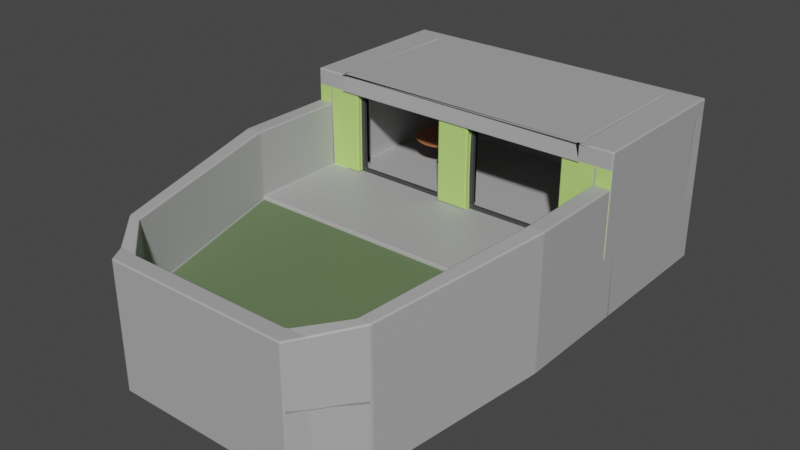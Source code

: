 # Source: living_room.blend  (saved by Blender 3.4.6; exported with 4.5.12 LTS)
import bpy
from mathutils import Matrix  # noqa: F401  (used for matrix-valued properties, if any)

bpy.ops.wm.read_factory_settings(use_empty=True)
scene = bpy.context.scene
scene.name = 'Scene'

# ---- collections
col_collection = bpy.data.collections.new('Collection'); scene.collection.children.link(col_collection)

# ---- materials (node trees are filled in below, after node groups)
mat_wall = bpy.data.materials.new('wall')
mat_wall.alpha_threshold = 0.0
mat_wall.use_transparent_shadow = False
mat_wall.roughness = 0.5
mat_wall.line_color = (0.0, 0.0, 0.0, 1.0)
mat_floor = bpy.data.materials.new('floor')
mat_floor.use_transparent_shadow = False
mat_ceiling = bpy.data.materials.new('ceiling')
mat_ceiling.use_transparent_shadow = False
mat_wood = bpy.data.materials.new('wood')
mat_wood.use_transparent_shadow = False
mat_window_frame = bpy.data.materials.new('window_frame')
mat_window_frame.use_transparent_shadow = False
mat_exterior_wall = bpy.data.materials.new('exterior_wall')
mat_exterior_wall.use_transparent_shadow = False
mat_grass = bpy.data.materials.new('grass')
mat_grass.use_transparent_shadow = False
mat_top = bpy.data.materials.new('top')
mat_top.use_transparent_shadow = False
mat_pole = bpy.data.materials.new('pole')
mat_pole.use_transparent_shadow = False

# ---- material node trees
mat_wall.use_nodes = True; mat_wall.node_tree.nodes.clear()
_N = mat_wall.node_tree.nodes; _L = mat_wall.node_tree.links
n0 = _N.new('ShaderNodeOutputMaterial'); n0.name = 'Material Output'; n0.location = (300, 300)
n1 = _N.new('ShaderNodeBsdfPrincipled'); n1.name = 'Principled BSDF'; n1.location = (10, 300)
n1.distribution = 'GGX'
n1.subsurface_method = 'RANDOM_WALK_SKIN'
n1.inputs[0].default_value = (0.42, 0.42, 0.42, 1.0)
n1.inputs[3].default_value = 1.45
n1.inputs[27].default_value = (0.0, 0.0, 0.0, 1.0)
n1.inputs[28].default_value = 1.0
_L.new(n1.outputs[0], n0.inputs[0])
n0.is_active_output = True
mat_floor.use_nodes = True; mat_floor.node_tree.nodes.clear()
_N = mat_floor.node_tree.nodes; _L = mat_floor.node_tree.links
n0 = _N.new('ShaderNodeBsdfPrincipled'); n0.name = 'Principled BSDF'; n0.location = (10, 300)
n0.distribution = 'GGX'
n0.subsurface_method = 'RANDOM_WALK_SKIN'
n0.inputs[0].default_value = (0.09463, 0.09463, 0.09463, 1.0)
n0.inputs[3].default_value = 1.45
n0.inputs[27].default_value = (0.0, 0.0, 0.0, 1.0)
n0.inputs[28].default_value = 1.0
n1 = _N.new('ShaderNodeOutputMaterial'); n1.name = 'Material Output'; n1.location = (300, 300)
_L.new(n0.outputs[0], n1.inputs[0])
n1.is_active_output = True
mat_ceiling.use_nodes = True; mat_ceiling.node_tree.nodes.clear()
_N = mat_ceiling.node_tree.nodes; _L = mat_ceiling.node_tree.links
n0 = _N.new('ShaderNodeBsdfPrincipled'); n0.name = 'Principled BSDF'; n0.location = (10, 300)
n0.distribution = 'GGX'
n0.subsurface_method = 'RANDOM_WALK_SKIN'
n0.inputs[0].default_value = (0.5071, 0.5071, 0.5071, 1.0)
n0.inputs[3].default_value = 1.45
n0.inputs[27].default_value = (0.0, 0.0, 0.0, 1.0)
n0.inputs[28].default_value = 1.0
n1 = _N.new('ShaderNodeOutputMaterial'); n1.name = 'Material Output'; n1.location = (300, 300)
_L.new(n0.outputs[0], n1.inputs[0])
n1.is_active_output = True
mat_wood.use_nodes = True; mat_wood.node_tree.nodes.clear()
_N = mat_wood.node_tree.nodes; _L = mat_wood.node_tree.links
n0 = _N.new('ShaderNodeBsdfPrincipled'); n0.name = 'Principled BSDF'; n0.location = (10, 300)
n0.distribution = 'GGX'
n0.subsurface_method = 'RANDOM_WALK_SKIN'
n0.inputs[0].default_value = (0.4214, 0.1905, 0.09041, 1.0)
n0.inputs[3].default_value = 1.45
n0.inputs[27].default_value = (0.0, 0.0, 0.0, 1.0)
n0.inputs[28].default_value = 1.0
n1 = _N.new('ShaderNodeOutputMaterial'); n1.name = 'Material Output'; n1.location = (300, 300)
_L.new(n0.outputs[0], n1.inputs[0])
n1.is_active_output = True
mat_window_frame.use_nodes = True; mat_window_frame.node_tree.nodes.clear()
_N = mat_window_frame.node_tree.nodes; _L = mat_window_frame.node_tree.links
n0 = _N.new('ShaderNodeBsdfPrincipled'); n0.name = 'Principled BSDF'; n0.location = (10, 300)
n0.distribution = 'GGX'
n0.subsurface_method = 'RANDOM_WALK_SKIN'
n0.inputs[0].default_value = (0.04955, 0.04955, 0.04955, 1.0)
n0.inputs[3].default_value = 1.45
n0.inputs[27].default_value = (0.0, 0.0, 0.0, 1.0)
n0.inputs[28].default_value = 1.0
n1 = _N.new('ShaderNodeOutputMaterial'); n1.name = 'Material Output'; n1.location = (300, 300)
_L.new(n0.outputs[0], n1.inputs[0])
n1.is_active_output = True
mat_exterior_wall.use_nodes = True; mat_exterior_wall.node_tree.nodes.clear()
_N = mat_exterior_wall.node_tree.nodes; _L = mat_exterior_wall.node_tree.links
n0 = _N.new('ShaderNodeBsdfPrincipled'); n0.name = 'Principled BSDF'; n0.location = (10, 300)
n0.distribution = 'GGX'
n0.subsurface_method = 'RANDOM_WALK_SKIN'
n0.inputs[0].default_value = (0.5067, 0.8, 0.1965, 1.0)
n0.inputs[3].default_value = 1.45
n0.inputs[27].default_value = (0.0, 0.0, 0.0, 1.0)
n0.inputs[28].default_value = 1.0
n1 = _N.new('ShaderNodeOutputMaterial'); n1.name = 'Material Output'; n1.location = (300, 300)
_L.new(n0.outputs[0], n1.inputs[0])
n1.is_active_output = True
mat_grass.use_nodes = True; mat_grass.node_tree.nodes.clear()
_N = mat_grass.node_tree.nodes; _L = mat_grass.node_tree.links
n0 = _N.new('ShaderNodeBsdfPrincipled'); n0.name = 'Principled BSDF'; n0.location = (10, 300)
n0.distribution = 'GGX'
n0.subsurface_method = 'RANDOM_WALK_SKIN'
n0.inputs[0].default_value = (0.1256, 0.1857, 0.08531, 1.0)
n0.inputs[3].default_value = 1.45
n0.inputs[27].default_value = (0.0, 0.0, 0.0, 1.0)
n0.inputs[28].default_value = 1.0
n1 = _N.new('ShaderNodeOutputMaterial'); n1.name = 'Material Output'; n1.location = (300, 300)
_L.new(n0.outputs[0], n1.inputs[0])
n1.is_active_output = True
mat_top.use_nodes = True; mat_top.node_tree.nodes.clear()
_N = mat_top.node_tree.nodes; _L = mat_top.node_tree.links
n0 = _N.new('ShaderNodeBsdfPrincipled'); n0.name = 'Principled BSDF'; n0.location = (10, 300)
n0.distribution = 'GGX'
n0.subsurface_method = 'RANDOM_WALK_SKIN'
n0.inputs[0].default_value = (0.3714, 0.1365, 0.06214, 1.0)
n0.inputs[3].default_value = 1.45
n0.inputs[27].default_value = (0.0, 0.0, 0.0, 1.0)
n0.inputs[28].default_value = 1.0
n1 = _N.new('ShaderNodeOutputMaterial'); n1.name = 'Material Output'; n1.location = (300, 300)
_L.new(n0.outputs[0], n1.inputs[0])
n1.is_active_output = True
mat_pole.use_nodes = True; mat_pole.node_tree.nodes.clear()
_N = mat_pole.node_tree.nodes; _L = mat_pole.node_tree.links
n0 = _N.new('ShaderNodeBsdfPrincipled'); n0.name = 'Principled BSDF'; n0.location = (10, 300)
n0.distribution = 'GGX'
n0.subsurface_method = 'RANDOM_WALK_SKIN'
n0.inputs[0].default_value = (0.02038, 0.02038, 0.02038, 1.0)
n0.inputs[3].default_value = 1.45
n0.inputs[27].default_value = (0.0, 0.0, 0.0, 1.0)
n0.inputs[28].default_value = 1.0
n1 = _N.new('ShaderNodeOutputMaterial'); n1.name = 'Material Output'; n1.location = (300, 300)
_L.new(n0.outputs[0], n1.inputs[0])
n1.is_active_output = True

# ---- world
world_world = bpy.data.worlds.new('World'); scene.world = world_world
world_world.use_nodes = True; world_world.node_tree.nodes.clear()
_N = world_world.node_tree.nodes; _L = world_world.node_tree.links
n0 = _N.new('ShaderNodeOutputWorld'); n0.name = 'World Output'; n0.location = (300, 300)
n1 = _N.new('ShaderNodeBackground'); n1.name = 'Background'; n1.location = (10, 300)
n1.inputs[0].default_value = (0.05088, 0.05088, 0.05088, 1.0)
_L.new(n1.outputs[0], n0.inputs[0])
n0.is_active_output = True
world_world.color = (0.05088, 0.05088, 0.05088)
world_world.use_sun_shadow = False
world_world.sun_shadow_jitter_overblur = 0.0

# ---- meshes
me_cube = bpy.data.meshes.new('Cube')
me_cube.from_pydata([(4.0, 2.0, 1.0), (4.0, 2.0, -1.0), (4.0, -2.0, -1.0), (-4.0, 2.0, -1.0), (-4.0, -2.0, -1.0), (4.0, 2.5, -1.0), (-4.0, 2.5, -1.0), (4.0, 2.5, 1.0), (-4.0, 2.5, 1.0), (-4.5, 2.0, -1.0), (-4.5, -2.0, -1.0), (-4.5, 2.5, -1.0), (-4.0, -2.5, -1.0), (4.0, -2.5, -1.0), (-4.5, -2.5, -1.0), (4.5, 2.0, 1.0), (4.5, 2.0, -1.0), (4.5, -2.0, -1.0), (4.5, 2.5, 1.0), (4.5, 2.5, -1.0), (4.5, -2.5, -1.0), (4.5, -2.0, 1.0), (-4.0, -2.0, 1.0), (-4.0, 2.0, 1.0), (-4.5, 2.0, 1.0), (4.0, -2.0, 1.0), (4.0, -2.5, 1.0), (4.5, -2.5, 1.0), (-4.5, -2.0, 1.0), (-4.5, 2.5, 1.0), (-4.5, -2.5, 1.0), (-4.0, -2.5, 1.0), (4.0, -2.0, 3.5), (4.5, -2.5, 3.5), (4.0, 2.0, 3.5), (-4.0, -2.0, 3.5), (-4.0, 2.0, 3.5), (-4.0, 2.5, 3.5), (4.0, 2.5, 3.5), (-4.5, 2.5, 3.5), (-4.5, -2.5, 3.5), (-4.0, -2.5, 3.5), (4.5, 2.5, 3.5), (4.5, -2.0, 4.0), (4.0, -2.0, 4.0), (4.0, -2.5, 4.0), (4.5, -2.5, 4.0), (4.0, 2.0, 4.0), (-4.0, -2.0, 4.0), (-4.0, 2.0, 4.0), (-4.0, 2.5, 4.0), (4.0, 2.5, 4.0), (-4.5, -2.0, 4.0), (-4.5, 2.0, 4.0), (-4.5, 2.5, 4.0), (-4.5, -2.5, 4.0), (4.5, 2.0, 4.0), (4.5, 2.5, 4.0), (4.0, -2.5, 3.5), (-4.0, -2.5, 4.0), (-3.5, -2.0, 1.0), (-3.5, -2.5, 1.0), (-3.5, -2.0, 3.5), (-3.5, -2.5, 3.5), (3.5, -2.0, 1.0), (3.5, -2.5, 1.0), (3.5, -2.5, 3.5), (3.5, -2.333, 1.0), (3.5, -2.5, 2.667), (3.5, -2.5, 1.833), (3.5, -2.167, 2.667), (3.5, -2.0, 2.667), (3.5, -2.0, 3.5), (3.5, -2.167, 1.0), (3.5, -2.0, 1.233), (3.4, -2.333, 1.1), (3.4, -2.167, 1.1), (3.4, -2.333, 3.4), (3.4, -2.167, 3.4), (0.6, -2.333, 1.1), (0.6, -2.167, 1.1), (0.6, -2.333, 3.4), (0.6, -2.167, 3.4), (-3.4, -2.167, 1.1), (-3.4, -2.333, 1.1), (-3.4, -2.167, 3.4), (-3.4, -2.333, 3.4), (-3.5, -2.0, 2.667), (-3.5, -2.0, 1.233), (-3.5, -2.5, 1.833), (-3.5, -2.5, 2.667), (-0.6, -2.167, 1.1), (-0.6, -2.333, 1.1), (-0.6, -2.167, 3.4), (-0.6, -2.333, 3.4), (0.5, -2.5, 1.0), (0.5, -2.0, 1.0), (0.5, -2.5, 3.5), (0.5, -2.0, 3.5), (0.5, -2.0, 2.667), (0.5, -2.0, 1.233), (0.5, -2.5, 2.667), (0.5, -2.5, 1.833), (-0.5, -2.0, 1.0), (-0.5, -2.5, 1.0), (-0.5, -2.0, 3.5), (-0.5, -2.5, 3.5), (-0.5, -2.5, 2.667), (-0.5, -2.5, 1.833), (-0.5, -2.0, 2.667), (-0.5, -2.0, 1.233), (3.5, -2.167, 3.5), (3.5, -2.167, 1.233), (0.5, -2.167, 2.667), (0.5, -2.167, 1.233), (0.5, -2.167, 3.5), (0.5, -2.167, 1.0), (-3.5, -2.167, 2.667), (-3.5, -2.167, 3.5), (-3.5, -2.167, 1.0), (-3.5, -2.167, 1.233), (-0.5, -2.167, 2.667), (-0.5, -2.167, 1.233), (-0.5, -2.167, 3.5), (-0.5, -2.167, 1.0), (-3.5, -2.333, 2.667), (-3.5, -2.333, 3.5), (-3.5, -2.333, 1.0), (-3.5, -2.333, 1.833), (-0.5, -2.333, 2.667), (-0.5, -2.333, 1.833), (-0.5, -2.333, 3.5), (-0.5, -2.333, 1.0), (3.5, -2.333, 2.667), (3.5, -2.333, 3.5), (3.5, -2.333, 1.833), (0.5, -2.333, 2.667), (0.5, -2.333, 1.833), (0.5, -2.333, 3.5), (0.5, -2.333, 1.0), (4.0, -5.5, 1.0), (4.5, -5.5, 1.0), (-4.0, -5.5, -1.0), (-4.0, -5.5, 1.0), (4.0, -5.5, -1.0), (-4.5, -5.5, -1.0), (-4.5, -5.5, 1.0), (4.5, -5.5, -1.0), (3.6, -10.5, 0.5), (-3.2, -10.5, -1.5), (3.2, -10.5, -1.5), (-3.6, -10.5, -1.5), (-3.6, -10.5, 0.5), (3.6, -10.5, -1.5), (2.24, -11.5, 0.5), (2.52, -11.5, 0.5), (-2.24, -11.5, -1.5), (-2.24, -11.5, 0.5), (2.24, -11.5, -1.5), (-2.52, -11.5, -1.5), (-2.52, -11.5, 0.5), (2.52, -11.5, -1.5), (2.24, -12.0, 0.5), (2.52, -12.0, 0.5), (-2.24, -12.0, -1.5), (-2.24, -12.0, 0.5), (2.24, -12.0, -1.5), (-2.52, -12.0, -1.5), (-2.52, -12.0, 0.5), (2.52, -12.0, -1.5), (2.24, -11.5, 2.3), (2.52, -12.0, 2.3), (-2.24, -11.5, 2.3), (-2.52, -11.5, 2.3), (2.24, -12.0, 2.3), (-2.24, -12.0, 2.3), (-2.52, -12.0, 2.3), (-5.0, -2.0, -1.0), (-5.0, -2.5, -1.0), (-5.0, 2.0, -1.0), (-5.0, -2.0, 1.0), (-5.0, 2.0, 1.0), (-5.0, 2.5, -1.0), (-5.0, -2.5, 1.0), (-5.0, -5.5, 1.0), (-5.0, 2.5, 1.0), (-5.0, 2.5, 3.5), (-5.0, 2.0, 3.5), (-5.0, 2.0, 4.0), (-5.0, -2.0, 3.5), (-5.0, -2.0, 4.0), (-5.0, -2.5, 3.5), (-5.0, -2.5, 4.0), (-5.0, 2.5, 4.0), (-5.0, -5.5, -1.0), (-4.0, -10.5, -1.5), (-4.0, -10.5, 0.5), (-3.1, -11.5, -1.5), (-3.1, -11.5, 0.5), (-2.8, -12.0, -1.5), (-2.8, -12.0, 0.5), (-2.8, -12.0, 2.3), (5.0, 2.0, 1.0), (5.0, 2.0, -1.0), (5.0, -2.0, -1.0), (5.0, 2.5, 1.0), (5.0, 2.5, -1.0), (5.0, -2.5, 1.0), (5.0, -2.5, -1.0), (5.0, -2.0, 3.5), (5.0, -2.0, 1.0), (5.0, 2.0, 3.5), (5.0, -2.5, 3.5), (5.0, -2.5, 4.0), (5.0, 2.5, 3.5), (5.0, 2.0, 4.0), (5.0, -2.0, 4.0), (5.0, 2.5, 4.0), (5.0, -5.5, -1.0), (4.0, -10.5, -1.5), (5.0, -5.5, 1.0), (4.0, -10.5, 0.5), (2.8, -12.0, -1.5), (3.1, -11.5, -1.5), (3.1, -11.5, 0.5), (2.8, -12.0, 0.5), (2.8, -12.0, 2.3), (-4.5, -2.5, 3.0), (-4.5, -5.5, 3.0), (-3.1, -11.5, 2.3), (-3.6, -10.5, 2.5), (-4.0, -10.5, 2.5), (-5.0, -5.5, 3.0), (-5.0, -2.5, 3.0), (4.5, -2.5, 3.0), (5.0, -2.5, 3.0), (3.1, -11.5, 2.3), (2.52, -11.5, 2.3), (4.5, -5.5, 3.0), (3.6, -10.5, 2.5), (5.0, -5.5, 3.0), (4.0, -10.5, 2.5), (4.0, -2.0, 1.233), (4.0, -2.0, 2.667), (4.0, 2.0, 2.667), (4.0, 2.0, 1.233), (-4.0, 2.0, 1.233), (-4.0, 2.0, 2.667), (-4.0, -2.0, 2.667), (-4.0, -2.0, 1.233), (4.0, -5.495, 0.9001), (4.5, -5.495, 0.9001), (-4.0, -5.495, 0.9001), (-4.5, -5.495, 0.9001), (3.2, -10.5, 0.4001), (3.6, -10.5, 0.4001), (-3.2, -10.5, 0.4001), (-3.6, -10.5, 0.4001), (2.24, -11.5, 0.4001), (2.52, -11.5, 0.4001), (-2.24, -11.5, 0.4001), (-2.52, -11.5, 0.4001)], [(74, 242), (71, 243), (70, 71), (74, 112)], [(0, 23, 22, 25), (10, 4, 12, 14), (3, 1, 2, 4), (5, 7, 18, 19), (6, 8, 7, 5), (13, 2, 17, 20), (6, 3, 9, 11), (1, 3, 6, 5), (29, 11, 182, 185), (173, 160, 198, 229), (3, 4, 10, 9), (151, 159, 197, 195), (8, 6, 11, 29), (26, 31, 143, 140), (39, 29, 185, 186), (4, 2, 13, 12), (25, 22, 31, 26), (27, 21, 210, 207), (46, 33, 212, 213), (152, 146, 228, 230), (31, 30, 146, 143), (2, 1, 16, 17), (1, 5, 19, 16), (247, 244, 34, 36), (248, 247, 36, 35), (8, 29, 39, 37), (33, 27, 207, 212), (244, 243, 32, 34), (28, 24, 181, 180), (34, 32, 44, 47), (55, 52, 190, 192), (32, 58, 45, 44), (58, 33, 46, 45), (159, 167, 199, 197), (41, 35, 48, 59), (176, 173, 229, 201), (21, 15, 202, 210), (7, 8, 37, 38), (18, 7, 38, 42), (30, 31, 41, 40), (146, 30, 227, 228), (31, 22, 60, 119, 127, 61), (29, 24, 181, 185), (26, 27, 33, 58), (58, 32, 72, 111, 134, 66), (49, 50, 54, 53), (49, 47, 51, 50), (48, 49, 53, 52), (44, 45, 46, 43), (48, 52, 55, 59), (47, 44, 43, 56), (51, 47, 56, 57), (18, 42, 214, 205), (37, 39, 54, 50), (35, 36, 49, 48), (237, 171, 226, 236), (47, 49, 59, 45), (43, 46, 213, 216), (38, 37, 50, 51), (42, 38, 51, 57), (40, 41, 59, 55), (41, 58, 45, 59), (49, 36, 41, 59), (36, 34, 58, 41), (34, 47, 45, 58), (88, 87, 62, 118, 117, 120, 119, 60), (41, 31, 61, 89, 90, 63), (35, 41, 63, 126, 118, 62), (22, 249, 248, 35, 62, 87, 88, 60), (69, 68, 66, 134, 133, 135, 67, 65), (32, 243, 242, 25, 64, 74, 71, 72), (25, 26, 65, 67, 73, 64), (26, 58, 66, 68, 69, 65), (112, 70, 111, 72, 71, 74, 64, 73), (83, 84, 92, 91), (134, 111, 115, 138), (73, 67, 139, 116), (128, 125, 126, 63, 90, 89, 61, 127), (118, 126, 131, 123), (127, 119, 124, 132), (109, 105, 98, 99, 100, 96, 103, 110), (105, 106, 97, 98), (108, 104, 95, 102, 101, 97, 106, 107), (104, 103, 96, 95), (138, 97, 101, 102, 95, 139, 137, 136), (130, 132, 104, 108, 107, 106, 131, 129), (123, 105, 109, 110, 103, 124, 122, 121), (114, 116, 96, 100, 99, 98, 115, 113), (76, 78, 111, 70, 112, 73), (82, 80, 116, 114, 113, 115), (80, 76, 73, 116), (78, 82, 115, 111), (85, 83, 119, 120, 117, 118), (91, 93, 123, 121, 122, 124), (93, 85, 118, 123), (83, 91, 124, 119), (84, 86, 126, 125, 128, 127), (94, 92, 132, 130, 129, 131), (86, 94, 131, 126), (92, 84, 127, 132), (77, 75, 67, 135, 133, 134), (79, 81, 138, 136, 137, 139), (75, 79, 139, 67), (81, 77, 134, 138), (9, 10, 177, 179), (152, 160, 261, 257), (144, 147, 153, 150), (14, 12, 142, 145), (27, 26, 140, 141), (12, 13, 144, 142), (13, 20, 147, 144), (171, 163, 225, 226), (150, 153, 161, 158), (148, 141, 251, 255), (149, 150, 158, 156), (146, 152, 257, 253), (57, 56, 215, 217), (145, 142, 149, 151), (142, 144, 150, 149), (155, 148, 255, 259), (156, 158, 166, 164), (159, 156, 164, 167), (160, 157, 260, 261), (196, 198, 229, 231), (141, 140, 250, 251), (151, 149, 156, 159), (166, 162, 165, 164), (164, 165, 168, 167), (162, 166, 169, 163), (165, 162, 174, 175), (158, 161, 169, 166), (54, 39, 186, 193), (168, 165, 175, 176), (237, 170, 174, 171), (172, 173, 176, 175), (170, 172, 175, 174), (56, 43, 216, 215), (155, 154, 170, 237), (157, 160, 173, 172), (162, 163, 171, 174), (154, 157, 172, 170), (177, 180, 181, 179), (179, 181, 185, 182), (180, 177, 178, 183), (183, 178, 194, 184), (185, 181, 187, 186), (186, 187, 188, 193), (187, 189, 190, 188), (189, 191, 192, 190), (180, 183, 191, 189), (181, 180, 189, 187), (184, 194, 195, 196), (196, 195, 197, 198), (198, 200, 201, 229), (198, 197, 199, 200), (168, 176, 201, 200), (40, 55, 192, 191), (28, 30, 183, 180), (11, 9, 179, 182), (14, 145, 194, 178), (167, 168, 200, 199), (10, 14, 178, 177), (52, 53, 188, 190), (53, 54, 193, 188), (145, 151, 195, 194), (30, 40, 191, 183), (203, 202, 210, 204), (202, 203, 206, 205), (204, 210, 207, 208), (202, 205, 214, 211), (210, 202, 211, 209), (207, 210, 209, 212), (209, 211, 215, 216), (211, 214, 217, 215), (212, 209, 216, 213), (208, 207, 220, 218), (218, 220, 221, 219), (223, 224, 225, 222), (219, 221, 224, 223), (225, 224, 236, 226), (147, 20, 208, 218), (153, 147, 218, 219), (163, 169, 222, 225), (220, 207, 235, 240), (224, 221, 241, 236), (17, 16, 203, 204), (161, 153, 219, 223), (19, 18, 205, 206), (18, 15, 202, 205), (169, 161, 223, 222), (16, 19, 206, 203), (42, 57, 217, 214), (20, 17, 204, 208), (234, 238, 240, 235), (173, 230, 231, 229), (228, 227, 233, 232), (230, 228, 232, 231), (239, 237, 236, 241), (238, 239, 241, 240), (221, 220, 240, 241), (27, 141, 238, 234), (207, 27, 234, 235), (148, 155, 237, 239), (30, 183, 233, 227), (183, 184, 232, 233), (184, 196, 231, 232), (141, 148, 239, 238), (155, 224, 236, 237), (160, 152, 230, 173), (85, 86, 84, 83), (93, 94, 86, 85), (93, 91, 92, 94), (76, 80, 79, 75), (82, 81, 79, 80), (78, 76, 75, 77), (78, 77, 81, 82), (0, 25, 242, 245), (245, 242, 243, 244), (22, 23, 246, 249), (249, 246, 247, 248), (23, 0, 245, 246), (246, 245, 244, 247), (88, 87, 117, 120), (87, 62, 118, 117), (60, 88, 120, 119), (249, 88, 60, 22), (248, 87, 88, 249), (62, 35, 248, 87), (121, 109, 110, 122), (103, 104, 122, 110), (96, 103, 110, 100), (99, 109, 105, 98), (109, 121, 123, 105), (98, 97, 113, 99), (99, 113, 114, 100), (116, 96, 100, 114), (252, 253, 257, 256), (255, 254, 258, 259), (250, 252, 256, 254), (251, 250, 254, 255), (256, 257, 261, 260), (254, 256, 260, 258), (143, 146, 253, 252), (157, 154, 258, 260), (140, 143, 252, 250), (154, 155, 259, 258)])
me_cube.polygons.foreach_set('material_index', [0, 0, 0, 0, 0, 0, 0, 0, 0, 0, 0, 0, 0, 0, 0, 0, 0, 0, 0, 0, 0, 0, 0, 0, 0, 0, 5, 0, 0, 0, 0, 0, 0, 0, 0, 0, 0, 0, 0, 5, 0, 0, 0, 5, 0, 0, 0, 0, 0, 0, 0, 0, 0, 0, 0, 0, 0, 0, 0, 0, 0, 0, 0, 2, 0, 0, 5, 0, 0, 5, 0, 0, 5, 0, 4, 0, 0, 5, 0, 0, 0, 0, 5, 0, 5, 5, 0, 0, 4, 4, 4, 4, 4, 4, 4, 4, 4, 4, 4, 4, 4, 4, 4, 4, 0, 0, 0, 0, 0, 0, 0, 0, 0, 0, 0, 0, 0, 0, 0, 0, 0, 0, 0, 0, 0, 0, 0, 0, 0, 0, 0, 0, 0, 0, 0, 0, 0, 0, 0, 0, 0, 0, 0, 0, 0, 0, 0, 0, 0, 0, 0, 0, 0, 0, 0, 0, 0, 0, 0, 0, 0, 0, 0, 0, 0, 5, 0, 0, 0, 0, 0, 0, 0, 0, 0, 0, 0, 0, 0, 0, 0, 0, 0, 0, 0, 0, 0, 0, 0, 0, 0, 0, 0, 0, 0, 0, 0, 0, 0, 0, 0, 0, 0, 0, 0, 0, 0, 0, 0, 4, 4, 4, 4, 4, 4, 4, 0, 0, 0, 0, 0, 0, 0, 0, 0, 0, 0, 0, 0, 0, 0, 0, 0, 0, 0, 0, 6, 6, 6, 6, 6, 6, 0, 0, 0, 0])
_uv = me_cube.uv_layers.new(name='UVMap')
_uv.uv.foreach_set('vector', [0.625, 0.5, 0.875, 0.5, 0.875, 0.75, 0.625, 0.75, 0.125, 0.75, 0.125, 0.75, 0.125, 0.75, 0.125, 0.75, 0.125, 0.5, 0.375, 0.5, 0.375, 0.75, 0.125, 0.75, 0.375, 0.5, 0.625, 0.5, 0.625, 0.5, 0.375, 0.5, 0.375, 0.25, 0.625, 0.25, 0.625, 0.5, 0.375, 0.5, 0.375, 0.75, 0.375, 0.75, 0.375, 0.75, 0.375, 0.75, 0.125, 0.5, 0.125, 0.5, 0.125, 0.5, 0.125, 0.5, 0.375, 0.5, 0.125, 0.5, 0.125, 0.5, 0.375, 0.5, 0.625, 0.25, 0.375, 0.25, 0.375, 0.25, 0.625, 0.25, 0.625, 1.0, 0.625, 1.0, 0.625, 1.0, 0.625, 1.0, 0.125, 0.5, 0.125, 0.75, 0.125, 0.75, 0.125, 0.5, 0.125, 0.75, 0.125, 0.75, 0.125, 0.75, 0.125, 0.75, 0.625, 0.25, 0.375, 0.25, 0.375, 0.25, 0.625, 0.25, 0.625, 0.75, 0.875, 0.75, 0.875, 0.75, 0.625, 0.75, 0.625, 0.25, 0.625, 0.25, 0.625, 0.25, 0.625, 0.25, 0.125, 0.75, 0.375, 0.75, 0.375, 0.75, 0.125, 0.75, 0.625, 0.75, 0.875, 0.75, 0.875, 0.75, 0.625, 0.75, 0.625, 0.75, 0.625, 0.75, 0.625, 0.75, 0.625, 0.75, 0.625, 0.75, 0.625, 0.75, 0.625, 0.75, 0.625, 0.75, 0.625, 1.0, 0.625, 1.0, 0.625, 1.0, 0.625, 1.0, 0.625, 1.0, 0.625, 1.0, 0.625, 1.0, 0.625, 1.0, 0.375, 0.75, 0.375, 0.5, 0.375, 0.5, 0.375, 0.75, 0.375, 0.5, 0.375, 0.5, 0.375, 0.5, 0.375, 0.5, 0.875, 0.5, 0.625, 0.5, 0.625, 0.5, 0.875, 0.5, 0.875, 0.75, 0.875, 0.5, 0.875, 0.5, 0.875, 0.75, 0.625, 0.25, 0.625, 0.25, 0.625, 0.25, 0.625, 0.25, 0.625, 0.75, 0.625, 0.75, 0.625, 0.75, 0.625, 0.75, 0.625, 0.5, 0.625, 0.75, 0.625, 0.75, 0.625, 0.5, 0.625, 0.0, 0.625, 0.25, 0.625, 0.25, 0.625, 0.0, 0.625, 0.5, 0.625, 0.75, 0.625, 0.75, 0.625, 0.5, 0.875, 0.75, 0.875, 0.75, 0.875, 0.75, 0.875, 0.75, 0.625, 0.75, 0.625, 0.75, 0.625, 0.75, 0.625, 0.75, 0.625, 0.75, 0.625, 0.75, 0.625, 0.75, 0.625, 0.75, 0.125, 0.75, 0.125, 0.75, 0.125, 0.75, 0.125, 0.75, 0.875, 0.75, 0.875, 0.75, 0.875, 0.75, 0.875, 0.75, 0.625, 1.0, 0.625, 1.0, 0.625, 1.0, 0.625, 1.0, 0.625, 0.75, 0.625, 0.5, 0.625, 0.5, 0.625, 0.75, 0.625, 0.5, 0.625, 0.25, 0.625, 0.25, 0.625, 0.5, 0.625, 0.5, 0.625, 0.5, 0.625, 0.5, 0.625, 0.5, 0.625, 1.0, 0.625, 1.0, 0.625, 1.0, 0.625, 1.0, 0.625, 1.0, 0.625, 1.0, 0.625, 1.0, 0.625, 1.0, 0.875, 0.75, 0.875, 0.75, 0.875, 0.75, 0.875, 0.75, 0.875, 0.75, 0.875, 0.75, 0.625, 0.25, 0.625, 0.25, 0.625, 0.25, 0.625, 0.25, 0.625, 0.75, 0.625, 0.75, 0.625, 0.75, 0.625, 0.75, 0.625, 0.75, 0.625, 0.75, 0.625, 0.75, 0.625, 0.75, 0.625, 0.75, 0.625, 0.75, 0.875, 0.5, 0.875, 0.5, 0.875, 0.5, 0.875, 0.5, 0.875, 0.5, 0.625, 0.5, 0.625, 0.5, 0.875, 0.5, 0.875, 0.75, 0.875, 0.5, 0.875, 0.5, 0.875, 0.75, 0.625, 0.75, 0.625, 0.75, 0.625, 0.75, 0.625, 0.75, 0.875, 0.75, 0.875, 0.75, 0.875, 0.75, 0.875, 0.75, 0.625, 0.5, 0.625, 0.75, 0.625, 0.75, 0.625, 0.5, 0.625, 0.5, 0.625, 0.5, 0.625, 0.5, 0.625, 0.5, 0.625, 0.5, 0.625, 0.5, 0.625, 0.5, 0.625, 0.5, 0.625, 0.25, 0.625, 0.25, 0.625, 0.25, 0.625, 0.25, 0.875, 0.75, 0.875, 0.5, 0.875, 0.5, 0.875, 0.75, 0.625, 0.75, 0.625, 0.75, 0.625, 0.75, 0.625, 0.75, 0.625, 0.5, 0.875, 0.5, 0.875, 0.5, 0.625, 0.5, 0.625, 0.75, 0.625, 0.75, 0.625, 0.75, 0.625, 0.75, 0.625, 0.5, 0.625, 0.25, 0.625, 0.25, 0.625, 0.5, 0.625, 0.5, 0.625, 0.5, 0.625, 0.5, 0.625, 0.5, 0.625, 1.0, 0.625, 1.0, 0.625, 1.0, 0.625, 1.0, 0.875, 0.5, 0.625, 0.5, 0.625, 0.5, 0.875, 0.5, 0.875, 0.5, 0.875, 0.5, 0.875, 0.5, 0.875, 0.5, 0.875, 0.5, 0.625, 0.5, 0.625, 0.5, 0.875, 0.5, 0.625, 0.5, 0.625, 0.5, 0.625, 0.5, 0.625, 0.5, 0.875, 0.75, 0.875, 0.75, 0.875, 0.75, 0.875, 0.75, 0.875, 0.75, 0.875, 0.75, 0.875, 0.75, 0.875, 0.75, 0.625, 1.0, 0.625, 1.0, 0.625, 1.0, 0.625, 1.0, 0.625, 1.0, 0.625, 1.0, 0.875, 0.75, 0.875, 0.75, 0.875, 0.75, 0.875, 0.75, 0.875, 0.75, 0.875, 0.75, 0.875, 0.75, 0.875, 0.75, 0.875, 0.75, 0.875, 0.75, 0.875, 0.75, 0.875, 0.75, 0.875, 0.75, 0.875, 0.75, 0.625, 0.75, 0.625, 0.75, 0.625, 0.75, 0.625, 0.75, 0.625, 0.75, 0.625, 0.75, 0.625, 0.75, 0.625, 0.75, 0.625, 0.75, 0.625, 0.75, 0.625, 0.75, 0.625, 0.75, 0.625, 0.75, 0.625, 0.75, 0.625, 0.75, 0.625, 0.75, 0.625, 0.75, 0.625, 0.75, 0.625, 0.75, 0.625, 0.75, 0.625, 0.75, 0.625, 0.75, 0.625, 0.75, 0.625, 0.75, 0.625, 0.75, 0.625, 0.75, 0.625, 0.75, 0.625, 0.75, 0.625, 0.75, 0.625, 0.75, 0.625, 0.75, 0.625, 0.75, 0.625, 0.75, 0.625, 0.75, 0.625, 0.75, 0.625, 0.75, 0.875, 0.75, 0.875, 0.75, 0.875, 0.75, 0.875, 0.75, 0.625, 0.75, 0.625, 0.75, 0.625, 0.75, 0.625, 0.75, 0.625, 0.75, 0.625, 0.75, 0.625, 0.75, 0.625, 0.75, 0.875, 0.75, 0.875, 0.75, 0.875, 0.75, 0.875, 0.75, 0.875, 0.75, 0.875, 0.75, 0.875, 0.75, 0.875, 0.75, 0.875, 0.75, 0.875, 0.75, 0.875, 0.75, 0.875, 0.75, 0.875, 0.75, 0.875, 0.75, 0.875, 0.75, 0.875, 0.75, 0.875, 0.75, 0.875, 0.75, 0.625, 0.75, 0.625, 0.75, 0.625, 0.75, 0.625, 0.75, 0.875, 0.75, 0.875, 0.75, 0.875, 0.75, 0.875, 0.75, 0.625, 0.75, 0.625, 0.75, 0.875, 0.75, 0.875, 0.75, 0.625, 0.75, 0.625, 0.75, 0.625, 0.75, 0.625, 0.75, 0.875, 0.75, 0.875, 0.75, 0.875, 0.75, 0.875, 0.75, 0.625, 0.75, 0.625, 0.75, 0.625, 0.75, 0.625, 0.75, 0.625, 0.75, 0.625, 0.75, 0.625, 0.75, 0.625, 0.75, 0.625, 0.75, 0.625, 0.75, 0.875, 0.75, 0.875, 0.75, 0.875, 0.75, 0.875, 0.75, 0.875, 0.75, 0.875, 0.75, 0.875, 0.75, 0.875, 0.75, 0.875, 0.75, 0.875, 0.75, 0.875, 0.75, 0.875, 0.75, 0.875, 0.75, 0.875, 0.75, 0.875, 0.75, 0.875, 0.75, 0.625, 0.75, 0.625, 0.75, 0.625, 0.75, 0.625, 0.75, 0.625, 0.75, 0.625, 0.75, 0.625, 0.75, 0.625, 0.75, 0.625, 0.75, 0.625, 0.75, 0.625, 0.75, 0.625, 0.75, 0.625, 0.75, 0.625, 0.75, 0.625, 0.75, 0.625, 0.75, 0.625, 0.75, 0.625, 0.75, 0.625, 0.75, 0.625, 0.75, 0.625, 0.75, 0.625, 0.75, 0.625, 0.75, 0.625, 0.75, 0.625, 0.75, 0.625, 0.75, 0.625, 0.75, 0.625, 0.75, 0.875, 0.75, 0.875, 0.75, 0.875, 0.75, 0.875, 0.75, 0.875, 0.75, 0.875, 0.75, 0.875, 0.75, 0.875, 0.75, 0.875, 0.75, 0.875, 0.75, 0.875, 0.75, 0.875, 0.75, 0.875, 0.75, 0.875, 0.75, 0.875, 0.75, 0.875, 0.75, 0.875, 0.75, 0.875, 0.75, 0.875, 0.75, 0.875, 0.75, 0.875, 0.75, 0.875, 0.75, 0.875, 0.75, 0.875, 0.75, 0.875, 0.75, 0.875, 0.75, 0.875, 0.75, 0.875, 0.75, 0.875, 0.75, 0.875, 0.75, 0.875, 0.75, 0.875, 0.75, 0.875, 0.75, 0.875, 0.75, 0.875, 0.75, 0.875, 0.75, 0.875, 0.75, 0.875, 0.75, 0.875, 0.75, 0.875, 0.75, 0.625, 0.75, 0.625, 0.75, 0.625, 0.75, 0.625, 0.75, 0.625, 0.75, 0.625, 0.75, 0.625, 0.75, 0.625, 0.75, 0.625, 0.75, 0.625, 0.75, 0.625, 0.75, 0.625, 0.75, 0.625, 0.75, 0.625, 0.75, 0.625, 0.75, 0.625, 0.75, 0.625, 0.75, 0.625, 0.75, 0.625, 0.75, 0.625, 0.75, 0.125, 0.5, 0.125, 0.75, 0.125, 0.75, 0.125, 0.5, 0.625, 1.0, 0.625, 1.0, 0.625, 1.0, 0.625, 1.0, 0.375, 0.75, 0.375, 0.75, 0.375, 0.75, 0.375, 0.75, 0.125, 0.75, 0.125, 0.75, 0.125, 0.75, 0.125, 0.75, 0.625, 0.75, 0.625, 0.75, 0.625, 0.75, 0.625, 0.75, 0.125, 0.75, 0.375, 0.75, 0.375, 0.75, 0.125, 0.75, 0.375, 0.75, 0.375, 0.75, 0.375, 0.75, 0.375, 0.75, 0.625, 0.75, 0.625, 0.75, 0.625, 0.75, 0.625, 0.75, 0.375, 0.75, 0.375, 0.75, 0.375, 0.75, 0.375, 0.75, 0.625, 0.75, 0.625, 0.75, 0.625, 0.75, 0.625, 0.75, 0.125, 0.75, 0.375, 0.75, 0.375, 0.75, 0.125, 0.75, 0.625, 1.0, 0.625, 1.0, 0.625, 1.0, 0.625, 1.0, 0.625, 0.5, 0.625, 0.5, 0.625, 0.5, 0.625, 0.5, 0.125, 0.75, 0.125, 0.75, 0.125, 0.75, 0.125, 0.75, 0.125, 0.75, 0.375, 0.75, 0.375, 0.75, 0.125, 0.75, 0.625, 0.75, 0.625, 0.75, 0.625, 0.75, 0.625, 0.75, 0.125, 0.75, 0.375, 0.75, 0.375, 0.75, 0.125, 0.75, 0.125, 0.75, 0.125, 0.75, 0.125, 0.75, 0.125, 0.75, 0.625, 1.0, 0.625, 1.0, 0.625, 1.0, 0.625, 1.0, 0.625, 0.0, 0.625, 0.0, 0.625, 0.0, 0.625, 0.0, 0.625, 0.75, 0.625, 0.75, 0.625, 0.75, 0.625, 0.75, 0.125, 0.75, 0.125, 0.75, 0.125, 0.75, 0.125, 0.75, 0.375, 0.75, 0.625, 0.75, 0.625, 1.0, 0.375, 1.0, 0.375, 1.0, 0.625, 1.0, 0.625, 1.0, 0.375, 1.0, 0.625, 0.75, 0.375, 0.75, 0.375, 0.75, 0.625, 0.75, 0.625, 1.0, 0.625, 0.75, 0.625, 0.75, 0.625, 1.0, 0.375, 0.75, 0.375, 0.75, 0.375, 0.75, 0.375, 0.75, 0.625, 0.25, 0.625, 0.25, 0.625, 0.25, 0.625, 0.25, 0.625, 1.0, 0.625, 1.0, 0.625, 1.0, 0.625, 1.0, 0.625, 0.75, 0.625, 0.75, 0.625, 0.75, 0.625, 0.75, 0.625, 1.0, 0.625, 1.0, 0.625, 1.0, 0.625, 1.0, 0.625, 0.75, 0.875, 0.75, 0.875, 0.75, 0.625, 0.75, 0.625, 0.5, 0.625, 0.75, 0.625, 0.75, 0.625, 0.5, 0.625, 0.75, 0.625, 0.75, 0.625, 0.75, 0.625, 0.75, 0.625, 1.0, 0.625, 1.0, 0.625, 1.0, 0.625, 1.0, 0.625, 0.75, 0.625, 0.75, 0.625, 0.75, 0.625, 0.75, 0.625, 0.75, 0.875, 0.75, 0.875, 0.75, 0.625, 0.75, 0.375, 0.0, 0.625, 0.0, 0.625, 0.25, 0.375, 0.25, 0.375, 0.25, 0.625, 0.25, 0.625, 0.25, 0.375, 0.25, 0.625, 0.0, 0.375, 0.0, 0.375, 0.0, 0.625, 0.0, 0.625, 0.0, 0.375, 0.0, 0.375, 0.0, 0.625, 0.0, 0.625, 0.25, 0.625, 0.25, 0.625, 0.25, 0.625, 0.25, 0.625, 0.25, 0.625, 0.25, 0.625, 0.25, 0.625, 0.25, 0.625, 0.25, 0.625, 0.0, 0.625, 0.0, 0.625, 0.25, 0.625, 0.0, 0.625, 0.0, 0.625, 0.0, 0.625, 0.0, 0.625, 0.0, 0.625, 0.0, 0.625, 0.0, 0.625, 0.0, 0.625, 0.25, 0.625, 0.0, 0.625, 0.0, 0.625, 0.25, 0.625, 0.0, 0.375, 0.0, 0.375, 0.0, 0.625, 0.0, 0.625, 0.0, 0.375, 0.0, 0.375, 0.0, 0.625, 0.0, 0.625, 0.0, 0.625, 0.0, 0.625, 0.0, 0.625, 0.0, 0.625, 0.0, 0.375, 0.0, 0.375, 0.0, 0.625, 0.0, 0.625, 1.0, 0.625, 1.0, 0.625, 1.0, 0.625, 1.0, 0.625, 1.0, 0.625, 1.0, 0.625, 1.0, 0.625, 1.0, 0.625, 0.0, 0.625, 0.0, 0.625, 0.0, 0.625, 0.0, 0.125, 0.5, 0.125, 0.5, 0.125, 0.5, 0.125, 0.5, 0.125, 0.75, 0.125, 0.75, 0.125, 0.75, 0.125, 0.75, 0.375, 1.0, 0.625, 1.0, 0.625, 1.0, 0.375, 1.0, 0.125, 0.75, 0.125, 0.75, 0.125, 0.75, 0.125, 0.75, 0.875, 0.75, 0.875, 0.5, 0.875, 0.5, 0.875, 0.75, 0.875, 0.5, 0.875, 0.5, 0.875, 0.5, 0.875, 0.5, 0.125, 0.75, 0.125, 0.75, 0.125, 0.75, 0.125, 0.75, 0.625, 1.0, 0.625, 1.0, 0.625, 1.0, 0.625, 1.0, 0.375, 0.5, 0.625, 0.5, 0.625, 0.75, 0.375, 0.75, 0.625, 0.5, 0.375, 0.5, 0.375, 0.5, 0.625, 0.5, 0.375, 0.75, 0.625, 0.75, 0.625, 0.75, 0.375, 0.75, 0.625, 0.5, 0.625, 0.5, 0.625, 0.5, 0.625, 0.5, 0.625, 0.75, 0.625, 0.5, 0.625, 0.5, 0.625, 0.75, 0.625, 0.75, 0.625, 0.75, 0.625, 0.75, 0.625, 0.75, 0.625, 0.75, 0.625, 0.5, 0.625, 0.5, 0.625, 0.75, 0.625, 0.5, 0.625, 0.5, 0.625, 0.5, 0.625, 0.5, 0.625, 0.75, 0.625, 0.75, 0.625, 0.75, 0.625, 0.75, 0.375, 0.75, 0.625, 0.75, 0.625, 0.75, 0.375, 0.75, 0.375, 0.75, 0.625, 0.75, 0.625, 0.75, 0.375, 0.75, 0.375, 0.75, 0.625, 0.75, 0.625, 0.75, 0.375, 0.75, 0.375, 0.75, 0.625, 0.75, 0.625, 0.75, 0.375, 0.75, 0.625, 0.75, 0.625, 0.75, 0.625, 0.75, 0.625, 0.75, 0.375, 0.75, 0.375, 0.75, 0.375, 0.75, 0.375, 0.75, 0.375, 0.75, 0.375, 0.75, 0.375, 0.75, 0.375, 0.75, 0.625, 0.75, 0.375, 0.75, 0.375, 0.75, 0.625, 0.75, 0.625, 0.75, 0.625, 0.75, 0.625, 0.75, 0.625, 0.75, 0.625, 0.75, 0.625, 0.75, 0.625, 0.75, 0.625, 0.75, 0.375, 0.75, 0.375, 0.5, 0.375, 0.5, 0.375, 0.75, 0.375, 0.75, 0.375, 0.75, 0.375, 0.75, 0.375, 0.75, 0.375, 0.5, 0.625, 0.5, 0.625, 0.5, 0.375, 0.5, 0.625, 0.5, 0.625, 0.5, 0.625, 0.5, 0.625, 0.5, 0.375, 0.75, 0.375, 0.75, 0.375, 0.75, 0.375, 0.75, 0.375, 0.5, 0.375, 0.5, 0.375, 0.5, 0.375, 0.5, 0.625, 0.5, 0.625, 0.5, 0.625, 0.5, 0.625, 0.5, 0.375, 0.75, 0.375, 0.75, 0.375, 0.75, 0.375, 0.75, 0.625, 0.75, 0.625, 0.75, 0.625, 0.75, 0.625, 0.75, 0.625, 1.0, 0.625, 1.0, 0.625, 1.0, 0.625, 1.0, 0.625, 1.0, 0.625, 1.0, 0.625, 1.0, 0.625, 1.0, 0.625, 1.0, 0.625, 1.0, 0.625, 1.0, 0.625, 1.0, 0.625, 0.75, 0.625, 0.75, 0.625, 0.75, 0.625, 0.75, 0.625, 0.75, 0.625, 0.75, 0.625, 0.75, 0.625, 0.75, 0.625, 0.75, 0.625, 0.75, 0.625, 0.75, 0.625, 0.75, 0.625, 0.75, 0.625, 0.75, 0.625, 0.75, 0.625, 0.75, 0.625, 0.75, 0.625, 0.75, 0.625, 0.75, 0.625, 0.75, 0.625, 0.75, 0.625, 0.75, 0.625, 0.75, 0.625, 0.75, 0.625, 0.0, 0.625, 0.0, 0.625, 0.0, 0.625, 0.0, 0.625, 0.0, 0.625, 0.0, 0.625, 0.0, 0.625, 0.0, 0.625, 0.0, 0.625, 0.0, 0.625, 0.0, 0.625, 0.0, 0.625, 0.75, 0.625, 0.75, 0.625, 0.75, 0.625, 0.75, 0.625, 0.75, 0.625, 0.75, 0.625, 0.75, 0.625, 0.75, 0.625, 1.0, 0.625, 1.0, 0.625, 1.0, 0.625, 1.0, 0.875, 0.75, 0.875, 0.75, 0.875, 0.75, 0.875, 0.75, 0.875, 0.75, 0.875, 0.75, 0.875, 0.75, 0.875, 0.75, 0.875, 0.75, 0.875, 0.75, 0.875, 0.75, 0.875, 0.75, 0.625, 0.75, 0.625, 0.75, 0.625, 0.75, 0.625, 0.75, 0.625, 0.75, 0.625, 0.75, 0.625, 0.75, 0.625, 0.75, 0.625, 0.75, 0.625, 0.75, 0.625, 0.75, 0.625, 0.75, 0.625, 0.75, 0.625, 0.75, 0.625, 0.75, 0.625, 0.75, 0.625, 0.5, 0.625, 0.75, 0.625, 0.75, 0.625, 0.5, 0.625, 0.5, 0.625, 0.75, 0.625, 0.75, 0.625, 0.5, 0.875, 0.75, 0.875, 0.5, 0.875, 0.5, 0.875, 0.75, 0.875, 0.75, 0.875, 0.5, 0.875, 0.5, 0.875, 0.75, 0.875, 0.5, 0.625, 0.5, 0.625, 0.5, 0.875, 0.5, 0.875, 0.5, 0.625, 0.5, 0.625, 0.5, 0.875, 0.5, 0.875, 0.75, 0.875, 0.75, 0.875, 0.75, 0.875, 0.75, 0.875, 0.75, 0.875, 0.75, 0.875, 0.75, 0.875, 0.75, 0.875, 0.75, 0.875, 0.75, 0.875, 0.75, 0.875, 0.75, 0.875, 0.75, 0.875, 0.75, 0.875, 0.75, 0.875, 0.75, 0.875, 0.75, 0.875, 0.75, 0.875, 0.75, 0.875, 0.75, 0.875, 0.75, 0.875, 0.75, 0.875, 0.75, 0.875, 0.75, 0.875, 0.75, 0.875, 0.75, 0.875, 0.75, 0.875, 0.75, 0.875, 0.75, 0.875, 0.75, 0.875, 0.75, 0.875, 0.75, 0.625, 0.75, 0.875, 0.75, 0.875, 0.75, 0.625, 0.75, 0.625, 0.75, 0.875, 0.75, 0.875, 0.75, 0.625, 0.75, 0.875, 0.75, 0.875, 0.75, 0.875, 0.75, 0.875, 0.75, 0.625, 0.75, 0.625, 0.75, 0.0, 0.0, 0.625, 0.75, 0.625, 0.75, 0.0, 0.0, 0.625, 0.75, 0.625, 0.75, 0.625, 0.75, 0.625, 0.75, 0.625, 0.75, 0.625, 0.75, 0.625, 1.0, 0.625, 1.0, 0.625, 1.0, 0.625, 1.0, 0.625, 0.75, 0.625, 0.75, 0.625, 0.75, 0.625, 0.75, 0.625, 0.75, 0.875, 0.75, 0.875, 0.75, 0.625, 0.75, 0.625, 0.75, 0.625, 0.75, 0.625, 0.75, 0.625, 0.75, 0.625, 1.0, 0.625, 1.0, 0.625, 1.0, 0.625, 1.0, 0.625, 0.75, 0.875, 0.75, 0.875, 0.75, 0.625, 0.75, 0.625, 1.0, 0.625, 1.0, 0.625, 1.0, 0.625, 1.0, 0.875, 0.75, 0.625, 0.75, 0.625, 0.75, 0.875, 0.75, 0.625, 0.75, 0.875, 0.75, 0.875, 0.75, 0.625, 0.75, 0.625, 0.75, 0.625, 0.75, 0.625, 0.75, 0.625, 0.75])
me_cube.materials.append(mat_wall)
me_cube.materials.append(mat_floor)
me_cube.materials.append(mat_ceiling)
me_cube.materials.append(mat_wood)
me_cube.materials.append(mat_window_frame)
me_cube.materials.append(mat_exterior_wall)
me_cube.materials.append(mat_grass)
me_cube.use_mirror_vertex_groups = False
me_cube.update()
me_cylinder = bpy.data.meshes.new('Cylinder')
me_cylinder.from_pydata([(-2.0, 0.1716, 1.875), (-2.0, 0.9, 1.925), (-1.983, 0.1707, 1.875), (-1.912, 0.8957, 1.925), (-1.967, 0.1683, 1.875), (-1.824, 0.8827, 1.925), (-1.95, 0.1642, 1.875), (-1.739, 0.8612, 1.925), (-1.934, 0.1585, 1.875), (-1.656, 0.8315, 1.925), (-1.919, 0.1513, 1.875), (-1.576, 0.7937, 1.925), (-1.905, 0.1427, 1.875), (-1.5, 0.7483, 1.925), (-1.891, 0.1326, 1.875), (-1.429, 0.6957, 1.925), (-1.879, 0.1213, 1.875), (-1.364, 0.6364, 1.925), (-1.867, 0.1088, 1.875), (-1.304, 0.571, 1.925), (-1.857, 0.09532, 1.875), (-1.252, 0.5, 1.925), (-1.849, 0.08088, 1.875), (-1.206, 0.4243, 1.925), (-1.841, 0.06566, 1.875), (-1.169, 0.3444, 1.925), (-1.836, 0.04981, 1.875), (-1.139, 0.2613, 1.925), (-1.832, 0.03347, 1.875), (-1.117, 0.1756, 1.925), (-1.829, 0.01682, 1.875), (-1.104, 0.08822, 1.925), (-1.828, 5.537e-10, 1.875), (-1.1, 2.98e-09, 1.925), (-1.829, -0.01682, 1.875), (-1.104, -0.08822, 1.925), (-1.832, -0.03347, 1.875), (-1.117, -0.1756, 1.925), (-1.836, -0.04981, 1.875), (-1.139, -0.2613, 1.925), (-1.841, -0.06566, 1.875), (-1.169, -0.3444, 1.925), (-1.849, -0.08088, 1.875), (-1.206, -0.4243, 1.925), (-1.857, -0.09532, 1.875), (-1.252, -0.5, 1.925), (-1.867, -0.1088, 1.875), (-1.304, -0.571, 1.925), (-1.879, -0.1213, 1.875), (-1.364, -0.6364, 1.925), (-1.891, -0.1326, 1.875), (-1.429, -0.6957, 1.925), (-1.905, -0.1427, 1.875), (-1.5, -0.7483, 1.925), (-1.919, -0.1513, 1.875), (-1.576, -0.7937, 1.925), (-1.934, -0.1585, 1.875), (-1.656, -0.8315, 1.925), (-1.95, -0.1642, 1.875), (-1.739, -0.8612, 1.925), (-1.967, -0.1683, 1.875), (-1.824, -0.8827, 1.925), (-1.983, -0.1707, 1.875), (-1.912, -0.8957, 1.925), (-2.0, -0.1716, 1.875), (-2.0, -0.9, 1.925), (-2.017, -0.1707, 1.875), (-2.088, -0.8957, 1.925), (-2.033, -0.1683, 1.875), (-2.176, -0.8827, 1.925), (-2.05, -0.1642, 1.875), (-2.261, -0.8612, 1.925), (-2.066, -0.1585, 1.875), (-2.344, -0.8315, 1.925), (-2.081, -0.1513, 1.875), (-2.424, -0.7937, 1.925), (-2.095, -0.1427, 1.875), (-2.5, -0.7483, 1.925), (-2.109, -0.1326, 1.875), (-2.571, -0.6957, 1.925), (-2.121, -0.1213, 1.875), (-2.636, -0.6364, 1.925), (-2.133, -0.1088, 1.875), (-2.696, -0.571, 1.925), (-2.143, -0.09532, 1.875), (-2.748, -0.5, 1.925), (-2.151, -0.08088, 1.875), (-2.794, -0.4243, 1.925), (-2.159, -0.06566, 1.875), (-2.831, -0.3444, 1.925), (-2.164, -0.04981, 1.875), (-2.861, -0.2613, 1.925), (-2.168, -0.03347, 1.875), (-2.883, -0.1756, 1.925), (-2.171, -0.01682, 1.875), (-2.896, -0.08822, 1.925), (-2.172, 2.98e-09, 1.875), (-2.9, 2.98e-09, 1.925), (-2.171, 0.01682, 1.875), (-2.896, 0.08822, 1.925), (-2.168, 0.03347, 1.875), (-2.883, 0.1756, 1.925), (-2.164, 0.04981, 1.875), (-2.861, 0.2613, 1.925), (-2.159, 0.06566, 1.875), (-2.831, 0.3444, 1.925), (-2.151, 0.08088, 1.875), (-2.794, 0.4243, 1.925), (-2.143, 0.09532, 1.875), (-2.748, 0.5, 1.925), (-2.133, 0.1088, 1.875), (-2.696, 0.571, 1.925), (-2.121, 0.1213, 1.875), (-2.636, 0.6364, 1.925), (-2.109, 0.1326, 1.875), (-2.571, 0.6957, 1.925), (-2.095, 0.1427, 1.875), (-2.5, 0.7483, 1.925), (-2.081, 0.1513, 1.875), (-2.424, 0.7937, 1.925), (-2.066, 0.1585, 1.875), (-2.344, 0.8315, 1.925), (-2.05, 0.1642, 1.875), (-2.261, 0.8612, 1.925), (-2.033, 0.1683, 1.875), (-2.176, 0.8827, 1.925), (-2.017, 0.1707, 1.875), (-2.088, 0.8957, 1.925), (-2.0, 0.9, 1.875), (-1.912, 0.8957, 1.875), (-1.824, 0.8827, 1.875), (-1.739, 0.8612, 1.875), (-1.656, 0.8315, 1.875), (-1.576, 0.7937, 1.875), (-1.5, 0.7483, 1.875), (-1.429, 0.6957, 1.875), (-1.364, 0.6364, 1.875), (-1.304, 0.571, 1.875), (-1.252, 0.5, 1.875), (-1.206, 0.4243, 1.875), (-1.169, 0.3444, 1.875), (-1.139, 0.2613, 1.875), (-1.117, 0.1756, 1.875), (-1.104, 0.08822, 1.875), (-1.1, 2.98e-09, 1.875), (-1.104, -0.08822, 1.875), (-1.117, -0.1756, 1.875), (-1.139, -0.2613, 1.875), (-1.169, -0.3444, 1.875), (-1.206, -0.4243, 1.875), (-1.252, -0.5, 1.875), (-1.304, -0.571, 1.875), (-1.364, -0.6364, 1.875), (-1.429, -0.6957, 1.875), (-1.5, -0.7483, 1.875), (-1.576, -0.7937, 1.875), (-1.656, -0.8315, 1.875), (-1.739, -0.8612, 1.875), (-1.824, -0.8827, 1.875), (-1.912, -0.8957, 1.875), (-2.0, -0.9, 1.875), (-2.088, -0.8957, 1.875), (-2.176, -0.8827, 1.875), (-2.261, -0.8612, 1.875), (-2.344, -0.8315, 1.875), (-2.424, -0.7937, 1.875), (-2.5, -0.7483, 1.875), (-2.571, -0.6957, 1.875), (-2.636, -0.6364, 1.875), (-2.696, -0.571, 1.875), (-2.748, -0.5, 1.875), (-2.794, -0.4243, 1.875), (-2.831, -0.3444, 1.875), (-2.861, -0.2613, 1.875), (-2.883, -0.1756, 1.875), (-2.896, -0.08822, 1.875), (-2.9, 2.98e-09, 1.875), (-2.896, 0.08822, 1.875), (-2.883, 0.1756, 1.875), (-2.861, 0.2613, 1.875), (-2.831, 0.3444, 1.875), (-2.794, 0.4243, 1.875), (-2.748, 0.5, 1.875), (-2.696, 0.571, 1.875), (-2.636, 0.6364, 1.875), (-2.571, 0.6957, 1.875), (-2.5, 0.7483, 1.875), (-2.424, 0.7937, 1.875), (-2.344, 0.8315, 1.875), (-2.261, 0.8612, 1.875), (-2.176, 0.8827, 1.875), (-2.088, 0.8957, 1.875), (-2.0, 0.1906, 1.16), (-1.981, 0.1897, 1.16), (-1.963, 0.187, 1.16), (-1.945, 0.1824, 1.16), (-1.927, 0.1761, 1.16), (-1.91, 0.1681, 1.16), (-1.894, 0.1585, 1.16), (-1.879, 0.1474, 1.16), (-1.865, 0.1348, 1.16), (-1.853, 0.1209, 1.16), (-1.841, 0.1059, 1.16), (-1.832, 0.08987, 1.16), (-1.824, 0.07295, 1.16), (-1.818, 0.05534, 1.16), (-1.813, 0.03719, 1.16), (-1.81, 0.01869, 1.16), (-1.809, -2.696e-09, 1.16), (-1.81, -0.01869, 1.16), (-1.813, -0.03719, 1.16), (-1.818, -0.05534, 1.16), (-1.824, -0.07295, 1.16), (-1.832, -0.08987, 1.16), (-1.841, -0.1059, 1.16), (-1.853, -0.1209, 1.16), (-1.865, -0.1348, 1.16), (-1.879, -0.1474, 1.16), (-1.894, -0.1585, 1.16), (-1.91, -0.1681, 1.16), (-1.927, -0.1761, 1.16), (-1.945, -0.1824, 1.16), (-1.963, -0.187, 1.16), (-1.981, -0.1897, 1.16), (-2.0, -0.1906, 1.16), (-2.019, -0.1897, 1.16), (-2.037, -0.187, 1.16), (-2.055, -0.1824, 1.16), (-2.073, -0.1761, 1.16), (-2.09, -0.1681, 1.16), (-2.106, -0.1585, 1.16), (-2.121, -0.1474, 1.16), (-2.135, -0.1348, 1.16), (-2.147, -0.1209, 1.16), (-2.159, -0.1059, 1.16), (-2.168, -0.08987, 1.16), (-2.176, -0.07295, 1.16), (-2.182, -0.05534, 1.16), (-2.187, -0.03719, 1.16), (-2.19, -0.01869, 1.16), (-2.191, 0.0, 1.16), (-2.19, 0.01869, 1.16), (-2.187, 0.03719, 1.16), (-2.182, 0.05534, 1.16), (-2.176, 0.07295, 1.16), (-2.168, 0.08987, 1.16), (-2.159, 0.1059, 1.16), (-2.147, 0.1209, 1.16), (-2.135, 0.1348, 1.16), (-2.121, 0.1474, 1.16), (-2.106, 0.1585, 1.16), (-2.09, 0.1681, 1.16), (-2.073, 0.1761, 1.16), (-2.055, 0.1824, 1.16), (-2.037, 0.187, 1.16), (-2.019, 0.1897, 1.16), (-2.0, 0.2427, 1.048), (-1.976, 0.2415, 1.048), (-1.953, 0.238, 1.048), (-1.93, 0.2322, 1.048), (-1.907, 0.2242, 1.048), (-1.886, 0.214, 1.048), (-1.865, 0.2018, 1.048), (-1.846, 0.1876, 1.048), (-1.828, 0.1716, 1.048), (-1.812, 0.1539, 1.048), (-1.798, 0.1348, 1.048), (-1.786, 0.1144, 1.048), (-1.776, 0.09286, 1.048), (-1.768, 0.07044, 1.048), (-1.762, 0.04734, 1.048), (-1.759, 0.02378, 1.048), (-1.757, -4.575e-09, 1.048), (-1.759, -0.02378, 1.048), (-1.762, -0.04734, 1.048), (-1.768, -0.07044, 1.048), (-1.776, -0.09286, 1.048), (-1.786, -0.1144, 1.048), (-1.798, -0.1348, 1.048), (-1.812, -0.1539, 1.048), (-1.828, -0.1716, 1.048), (-1.846, -0.1876, 1.048), (-1.865, -0.2018, 1.048), (-1.886, -0.214, 1.048), (-1.907, -0.2242, 1.048), (-1.93, -0.2322, 1.048), (-1.953, -0.238, 1.048), (-1.976, -0.2415, 1.048), (-2.0, -0.2427, 1.048), (-2.024, -0.2415, 1.048), (-2.047, -0.238, 1.048), (-2.07, -0.2322, 1.048), (-2.093, -0.2242, 1.048), (-2.114, -0.214, 1.048), (-2.135, -0.2018, 1.048), (-2.154, -0.1876, 1.048), (-2.172, -0.1716, 1.048), (-2.188, -0.1539, 1.048), (-2.202, -0.1348, 1.048), (-2.214, -0.1144, 1.048), (-2.224, -0.09286, 1.048), (-2.232, -0.07044, 1.048), (-2.238, -0.04734, 1.048), (-2.241, -0.02378, 1.048), (-2.243, -1.143e-09, 1.048), (-2.241, 0.02378, 1.048), (-2.238, 0.04734, 1.048), (-2.232, 0.07044, 1.048), (-2.224, 0.09286, 1.048), (-2.214, 0.1144, 1.048), (-2.202, 0.1348, 1.048), (-2.188, 0.1539, 1.048), (-2.172, 0.1716, 1.048), (-2.154, 0.1876, 1.048), (-2.135, 0.2018, 1.048), (-2.114, 0.214, 1.048), (-2.093, 0.2242, 1.048), (-2.07, 0.2322, 1.048), (-2.047, 0.238, 1.048), (-2.024, 0.2415, 1.048)], [], [(128, 1, 3, 129), (129, 3, 5, 130), (130, 5, 7, 131), (131, 7, 9, 132), (132, 9, 11, 133), (133, 11, 13, 134), (134, 13, 15, 135), (135, 15, 17, 136), (136, 17, 19, 137), (137, 19, 21, 138), (138, 21, 23, 139), (139, 23, 25, 140), (140, 25, 27, 141), (141, 27, 29, 142), (142, 29, 31, 143), (143, 31, 33, 144), (144, 33, 35, 145), (145, 35, 37, 146), (146, 37, 39, 147), (147, 39, 41, 148), (148, 41, 43, 149), (149, 43, 45, 150), (150, 45, 47, 151), (151, 47, 49, 152), (152, 49, 51, 153), (153, 51, 53, 154), (154, 53, 55, 155), (155, 55, 57, 156), (156, 57, 59, 157), (157, 59, 61, 158), (158, 61, 63, 159), (159, 63, 65, 160), (160, 65, 67, 161), (161, 67, 69, 162), (162, 69, 71, 163), (163, 71, 73, 164), (164, 73, 75, 165), (165, 75, 77, 166), (166, 77, 79, 167), (167, 79, 81, 168), (168, 81, 83, 169), (169, 83, 85, 170), (170, 85, 87, 171), (171, 87, 89, 172), (172, 89, 91, 173), (173, 91, 93, 174), (174, 93, 95, 175), (175, 95, 97, 176), (176, 97, 99, 177), (177, 99, 101, 178), (178, 101, 103, 179), (179, 103, 105, 180), (180, 105, 107, 181), (181, 107, 109, 182), (182, 109, 111, 183), (183, 111, 113, 184), (184, 113, 115, 185), (185, 115, 117, 186), (186, 117, 119, 187), (187, 119, 121, 188), (188, 121, 123, 189), (189, 123, 125, 190), (3, 1, 127, 125, 123, 121, 119, 117, 115, 113, 111, 109, 107, 105, 103, 101, 99, 97, 95, 93, 91, 89, 87, 85, 83, 81, 79, 77, 75, 73, 71, 69, 67, 65, 63, 61, 59, 57, 55, 53, 51, 49, 47, 45, 43, 41, 39, 37, 35, 33, 31, 29, 27, 25, 23, 21, 19, 17, 15, 13, 11, 9, 7, 5), (190, 125, 127, 191), (191, 127, 1, 128), (48, 50, 217, 216), (2, 0, 128, 129), (4, 2, 129, 130), (6, 4, 130, 131), (8, 6, 131, 132), (10, 8, 132, 133), (12, 10, 133, 134), (14, 12, 134, 135), (16, 14, 135, 136), (18, 16, 136, 137), (20, 18, 137, 138), (22, 20, 138, 139), (24, 22, 139, 140), (26, 24, 140, 141), (28, 26, 141, 142), (30, 28, 142, 143), (32, 30, 143, 144), (34, 32, 144, 145), (36, 34, 145, 146), (38, 36, 146, 147), (40, 38, 147, 148), (42, 40, 148, 149), (44, 42, 149, 150), (46, 44, 150, 151), (48, 46, 151, 152), (50, 48, 152, 153), (52, 50, 153, 154), (54, 52, 154, 155), (56, 54, 155, 156), (58, 56, 156, 157), (60, 58, 157, 158), (62, 60, 158, 159), (64, 62, 159, 160), (66, 64, 160, 161), (68, 66, 161, 162), (70, 68, 162, 163), (72, 70, 163, 164), (74, 72, 164, 165), (76, 74, 165, 166), (78, 76, 166, 167), (80, 78, 167, 168), (82, 80, 168, 169), (84, 82, 169, 170), (86, 84, 170, 171), (88, 86, 171, 172), (90, 88, 172, 173), (92, 90, 173, 174), (94, 92, 174, 175), (96, 94, 175, 176), (98, 96, 176, 177), (100, 98, 177, 178), (102, 100, 178, 179), (104, 102, 179, 180), (106, 104, 180, 181), (108, 106, 181, 182), (110, 108, 182, 183), (112, 110, 183, 184), (114, 112, 184, 185), (116, 114, 185, 186), (118, 116, 186, 187), (120, 118, 187, 188), (122, 120, 188, 189), (124, 122, 189, 190), (126, 124, 190, 191), (0, 126, 191, 128), (219, 220, 284, 283), (102, 104, 244, 243), (50, 52, 218, 217), (104, 106, 245, 244), (52, 54, 219, 218), (0, 2, 193, 192), (106, 108, 246, 245), (54, 56, 220, 219), (2, 4, 194, 193), (108, 110, 247, 246), (56, 58, 221, 220), (4, 6, 195, 194), (110, 112, 248, 247), (58, 60, 222, 221), (6, 8, 196, 195), (112, 114, 249, 248), (60, 62, 223, 222), (8, 10, 197, 196), (114, 116, 250, 249), (62, 64, 224, 223), (10, 12, 198, 197), (116, 118, 251, 250), (64, 66, 225, 224), (12, 14, 199, 198), (118, 120, 252, 251), (66, 68, 226, 225), (14, 16, 200, 199), (120, 122, 253, 252), (68, 70, 227, 226), (16, 18, 201, 200), (122, 124, 254, 253), (70, 72, 228, 227), (18, 20, 202, 201), (124, 126, 255, 254), (72, 74, 229, 228), (20, 22, 203, 202), (126, 0, 192, 255), (74, 76, 230, 229), (22, 24, 204, 203), (76, 78, 231, 230), (24, 26, 205, 204), (78, 80, 232, 231), (26, 28, 206, 205), (80, 82, 233, 232), (28, 30, 207, 206), (82, 84, 234, 233), (30, 32, 208, 207), (84, 86, 235, 234), (32, 34, 209, 208), (86, 88, 236, 235), (34, 36, 210, 209), (88, 90, 237, 236), (36, 38, 211, 210), (90, 92, 238, 237), (38, 40, 212, 211), (92, 94, 239, 238), (40, 42, 213, 212), (94, 96, 240, 239), (42, 44, 214, 213), (96, 98, 241, 240), (44, 46, 215, 214), (98, 100, 242, 241), (46, 48, 216, 215), (100, 102, 243, 242), (193, 194, 258, 257), (246, 247, 311, 310), (220, 221, 285, 284), (194, 195, 259, 258), (247, 248, 312, 311), (221, 222, 286, 285), (195, 196, 260, 259), (248, 249, 313, 312), (222, 223, 287, 286), (196, 197, 261, 260), (249, 250, 314, 313), (223, 224, 288, 287), (197, 198, 262, 261), (250, 251, 315, 314), (224, 225, 289, 288), (198, 199, 263, 262), (251, 252, 316, 315), (225, 226, 290, 289), (199, 200, 264, 263), (252, 253, 317, 316), (226, 227, 291, 290), (200, 201, 265, 264), (253, 254, 318, 317), (227, 228, 292, 291), (201, 202, 266, 265), (254, 255, 319, 318), (228, 229, 293, 292), (202, 203, 267, 266), (255, 192, 256, 319), (229, 230, 294, 293), (203, 204, 268, 267), (230, 231, 295, 294), (204, 205, 269, 268), (231, 232, 296, 295), (205, 206, 270, 269), (232, 233, 297, 296), (206, 207, 271, 270), (233, 234, 298, 297), (207, 208, 272, 271), (234, 235, 299, 298), (208, 209, 273, 272), (235, 236, 300, 299), (209, 210, 274, 273), (236, 237, 301, 300), (210, 211, 275, 274), (237, 238, 302, 301), (211, 212, 276, 275), (238, 239, 303, 302), (212, 213, 277, 276), (239, 240, 304, 303), (213, 214, 278, 277), (240, 241, 305, 304), (214, 215, 279, 278), (241, 242, 306, 305), (215, 216, 280, 279), (242, 243, 307, 306), (216, 217, 281, 280), (243, 244, 308, 307), (217, 218, 282, 281), (244, 245, 309, 308), (218, 219, 283, 282), (192, 193, 257, 256), (245, 246, 310, 309)])
me_cylinder.polygons.foreach_set('use_smooth', [True] * 257)
me_cylinder.polygons.foreach_set('material_index', [0, 0, 0, 0, 0, 0, 0, 0, 0, 0, 0, 0, 0, 0, 0, 0, 0, 0, 0, 0, 0, 0, 0, 0, 0, 0, 0, 0, 0, 0, 0, 0, 0, 0, 0, 0, 0, 0, 0, 0, 0, 0, 0, 0, 0, 0, 0, 0, 0, 0, 0, 0, 0, 0, 0, 0, 0, 0, 0, 0, 0, 0, 0, 0, 0, 1, 0, 0, 0, 0, 0, 0, 0, 0, 0, 0, 0, 0, 0, 0, 0, 0, 0, 0, 0, 0, 0, 0, 0, 0, 0, 0, 0, 0, 0, 0, 0, 0, 0, 0, 0, 0, 0, 0, 0, 0, 0, 0, 0, 0, 0, 0, 0, 0, 0, 0, 0, 0, 0, 0, 0, 0, 0, 0, 0, 0, 0, 0, 0, 0, 1, 1, 1, 1, 1, 1, 1, 1, 1, 1, 1, 1, 1, 1, 1, 1, 1, 1, 1, 1, 1, 1, 1, 1, 1, 1, 1, 1, 1, 1, 1, 1, 1, 1, 1, 1, 1, 1, 1, 1, 1, 1, 1, 1, 1, 1, 1, 1, 1, 1, 1, 1, 1, 1, 1, 1, 1, 1, 1, 1, 1, 1, 1, 1, 1, 1, 1, 1, 1, 1, 1, 1, 1, 1, 1, 1, 1, 1, 1, 1, 1, 1, 1, 1, 1, 1, 1, 1, 1, 1, 1, 1, 1, 1, 1, 1, 1, 1, 1, 1, 1, 1, 1, 1, 1, 1, 1, 1, 1, 1, 1, 1, 1, 1, 1, 1, 1, 1, 1, 1, 1, 1, 1, 1, 1, 1, 1])
_uv = me_cylinder.uv_layers.new(name='UVMap')
_uv.uv.foreach_set('vector', [1.0, 0.5, 1.0, 1.0, 0.9844, 1.0, 0.9844, 0.5, 0.9844, 0.5, 0.9844, 1.0, 0.9688, 1.0, 0.9688, 0.5, 0.9688, 0.5, 0.9688, 1.0, 0.9531, 1.0, 0.9531, 0.5, 0.9531, 0.5, 0.9531, 1.0, 0.9375, 1.0, 0.9375, 0.5, 0.9375, 0.5, 0.9375, 1.0, 0.9219, 1.0, 0.9219, 0.5, 0.9219, 0.5, 0.9219, 1.0, 0.9062, 1.0, 0.9062, 0.5, 0.9062, 0.5, 0.9062, 1.0, 0.8906, 1.0, 0.8906, 0.5, 0.8906, 0.5, 0.8906, 1.0, 0.875, 1.0, 0.875, 0.5, 0.875, 0.5, 0.875, 1.0, 0.8594, 1.0, 0.8594, 0.5, 0.8594, 0.5, 0.8594, 1.0, 0.8438, 1.0, 0.8438, 0.5, 0.8438, 0.5, 0.8438, 1.0, 0.8281, 1.0, 0.8281, 0.5, 0.8281, 0.5, 0.8281, 1.0, 0.8125, 1.0, 0.8125, 0.5, 0.8125, 0.5, 0.8125, 1.0, 0.7969, 1.0, 0.7969, 0.5, 0.7969, 0.5, 0.7969, 1.0, 0.7812, 1.0, 0.7812, 0.5, 0.7812, 0.5, 0.7812, 1.0, 0.7656, 1.0, 0.7656, 0.5, 0.7656, 0.5, 0.7656, 1.0, 0.75, 1.0, 0.75, 0.5, 0.75, 0.5, 0.75, 1.0, 0.7344, 1.0, 0.7344, 0.5, 0.7344, 0.5, 0.7344, 1.0, 0.7188, 1.0, 0.7188, 0.5, 0.7188, 0.5, 0.7188, 1.0, 0.7031, 1.0, 0.7031, 0.5, 0.7031, 0.5, 0.7031, 1.0, 0.6875, 1.0, 0.6875, 0.5, 0.6875, 0.5, 0.6875, 1.0, 0.6719, 1.0, 0.6719, 0.5, 0.6719, 0.5, 0.6719, 1.0, 0.6562, 1.0, 0.6562, 0.5, 0.6562, 0.5, 0.6562, 1.0, 0.6406, 1.0, 0.6406, 0.5, 0.6406, 0.5, 0.6406, 1.0, 0.625, 1.0, 0.625, 0.5, 0.625, 0.5, 0.625, 1.0, 0.6094, 1.0, 0.6094, 0.5, 0.6094, 0.5, 0.6094, 1.0, 0.5938, 1.0, 0.5938, 0.5, 0.5938, 0.5, 0.5938, 1.0, 0.5781, 1.0, 0.5781, 0.5, 0.5781, 0.5, 0.5781, 1.0, 0.5625, 1.0, 0.5625, 0.5, 0.5625, 0.5, 0.5625, 1.0, 0.5469, 1.0, 0.5469, 0.5, 0.5469, 0.5, 0.5469, 1.0, 0.5312, 1.0, 0.5312, 0.5, 0.5312, 0.5, 0.5312, 1.0, 0.5156, 1.0, 0.5156, 0.5, 0.5156, 0.5, 0.5156, 1.0, 0.5, 1.0, 0.5, 0.5, 0.5, 0.5, 0.5, 1.0, 0.4844, 1.0, 0.4844, 0.5, 0.4844, 0.5, 0.4844, 1.0, 0.4688, 1.0, 0.4688, 0.5, 0.4688, 0.5, 0.4688, 1.0, 0.4531, 1.0, 0.4531, 0.5, 0.4531, 0.5, 0.4531, 1.0, 0.4375, 1.0, 0.4375, 0.5, 0.4375, 0.5, 0.4375, 1.0, 0.4219, 1.0, 0.4219, 0.5, 0.4219, 0.5, 0.4219, 1.0, 0.4062, 1.0, 0.4062, 0.5, 0.4062, 0.5, 0.4062, 1.0, 0.3906, 1.0, 0.3906, 0.5, 0.3906, 0.5, 0.3906, 1.0, 0.375, 1.0, 0.375, 0.5, 0.375, 0.5, 0.375, 1.0, 0.3594, 1.0, 0.3594, 0.5, 0.3594, 0.5, 0.3594, 1.0, 0.3438, 1.0, 0.3438, 0.5, 0.3438, 0.5, 0.3438, 1.0, 0.3281, 1.0, 0.3281, 0.5, 0.3281, 0.5, 0.3281, 1.0, 0.3125, 1.0, 0.3125, 0.5, 0.3125, 0.5, 0.3125, 1.0, 0.2969, 1.0, 0.2969, 0.5, 0.2969, 0.5, 0.2969, 1.0, 0.2812, 1.0, 0.2812, 0.5, 0.2812, 0.5, 0.2812, 1.0, 0.2656, 1.0, 0.2656, 0.5, 0.2656, 0.5, 0.2656, 1.0, 0.25, 1.0, 0.25, 0.5, 0.25, 0.5, 0.25, 1.0, 0.2344, 1.0, 0.2344, 0.5, 0.2344, 0.5, 0.2344, 1.0, 0.2188, 1.0, 0.2188, 0.5, 0.2188, 0.5, 0.2188, 1.0, 0.2031, 1.0, 0.2031, 0.5, 0.2031, 0.5, 0.2031, 1.0, 0.1875, 1.0, 0.1875, 0.5, 0.1875, 0.5, 0.1875, 1.0, 0.1719, 1.0, 0.1719, 0.5, 0.1719, 0.5, 0.1719, 1.0, 0.1562, 1.0, 0.1562, 0.5, 0.1562, 0.5, 0.1562, 1.0, 0.1406, 1.0, 0.1406, 0.5, 0.1406, 0.5, 0.1406, 1.0, 0.125, 1.0, 0.125, 0.5, 0.125, 0.5, 0.125, 1.0, 0.1094, 1.0, 0.1094, 0.5, 0.1094, 0.5, 0.1094, 1.0, 0.09375, 1.0, 0.09375, 0.5, 0.09375, 0.5, 0.09375, 1.0, 0.07812, 1.0, 0.07812, 0.5, 0.07812, 0.5, 0.07812, 1.0, 0.0625, 1.0, 0.0625, 0.5, 0.0625, 0.5, 0.0625, 1.0, 0.04688, 1.0, 0.04688, 0.5, 0.04688, 0.5, 0.04688, 1.0, 0.03125, 1.0, 0.03125, 0.5, 0.2735, 0.4888, 0.25, 0.49, 0.2265, 0.4888, 0.2032, 0.4854, 0.1803, 0.4797, 0.1582, 0.4717, 0.1369, 0.4617, 0.1167, 0.4496, 0.09775, 0.4355, 0.08029, 0.4197, 0.06448, 0.4023, 0.05045, 0.3833, 0.03834, 0.3631, 0.02827, 0.3418, 0.02033, 0.3197, 0.01461, 0.2968, 0.01116, 0.2735, 0.01, 0.25, 0.01116, 0.2265, 0.01461, 0.2032, 0.02033, 0.1803, 0.02827, 0.1582, 0.03834, 0.1369, 0.05045, 0.1167, 0.06448, 0.09775, 0.08029, 0.08029, 0.09775, 0.06448, 0.1167, 0.05045, 0.1369, 0.03834, 0.1582, 0.02827, 0.1803, 0.02033, 0.2032, 0.01461, 0.2265, 0.01116, 0.25, 0.01, 0.2735, 0.01116, 0.2968, 0.01461, 0.3197, 0.02033, 0.3418, 0.02827, 0.3631, 0.03834, 0.3833, 0.05045, 0.4023, 0.06448, 0.4197, 0.08029, 0.4355, 0.09775, 0.4496, 0.1167, 0.4617, 0.1369, 0.4717, 0.1582, 0.4797, 0.1803, 0.4854, 0.2032, 0.4888, 0.2265, 0.49, 0.25, 0.4888, 0.2735, 0.4854, 0.2968, 0.4797, 0.3197, 0.4717, 0.3418, 0.4617, 0.3631, 0.4496, 0.3833, 0.4355, 0.4023, 0.4197, 0.4197, 0.4023, 0.4355, 0.3833, 0.4496, 0.3631, 0.4617, 0.3418, 0.4717, 0.3197, 0.4797, 0.2968, 0.4854, 0.03125, 0.5, 0.03125, 1.0, 0.01562, 1.0, 0.01562, 0.5, 0.01562, 0.5, 0.01562, 1.0, 0.0, 1.0, 0.0, 0.5, 0.7824, 0.2176, 0.779, 0.2146, 0.779, 0.2146, 0.7824, 0.2176, 0.7545, 0.2955, 0.75, 0.2958, 0.75, 0.49, 0.7735, 0.4888, 0.7589, 0.2949, 0.7545, 0.2955, 0.7735, 0.4888, 0.7968, 0.4854, 0.7633, 0.2938, 0.7589, 0.2949, 0.7968, 0.4854, 0.8197, 0.4797, 0.7675, 0.2923, 0.7633, 0.2938, 0.8197, 0.4797, 0.8418, 0.4717, 0.7716, 0.2904, 0.7675, 0.2923, 0.8418, 0.4717, 0.8631, 0.4617, 0.7754, 0.288, 0.7716, 0.2904, 0.8631, 0.4617, 0.8833, 0.4496, 0.779, 0.2854, 0.7754, 0.288, 0.8833, 0.4496, 0.9023, 0.4355, 0.7824, 0.2824, 0.779, 0.2854, 0.9023, 0.4355, 0.9197, 0.4197, 0.7854, 0.279, 0.7824, 0.2824, 0.9197, 0.4197, 0.9355, 0.4023, 0.788, 0.2754, 0.7854, 0.279, 0.9355, 0.4023, 0.9496, 0.3833, 0.7904, 0.2716, 0.788, 0.2754, 0.9496, 0.3833, 0.9617, 0.3631, 0.7923, 0.2675, 0.7904, 0.2716, 0.9617, 0.3631, 0.9717, 0.3418, 0.7938, 0.2633, 0.7923, 0.2675, 0.9717, 0.3418, 0.9797, 0.3197, 0.7949, 0.2589, 0.7938, 0.2633, 0.9797, 0.3197, 0.9854, 0.2968, 0.7955, 0.2545, 0.7949, 0.2589, 0.9854, 0.2968, 0.9888, 0.2735, 0.7958, 0.25, 0.7955, 0.2545, 0.9888, 0.2735, 0.99, 0.25, 0.7955, 0.2455, 0.7958, 0.25, 0.99, 0.25, 0.9888, 0.2265, 0.7949, 0.2411, 0.7955, 0.2455, 0.9888, 0.2265, 0.9854, 0.2032, 0.7938, 0.2367, 0.7949, 0.2411, 0.9854, 0.2032, 0.9797, 0.1803, 0.7923, 0.2325, 0.7938, 0.2367, 0.9797, 0.1803, 0.9717, 0.1582, 0.7904, 0.2284, 0.7923, 0.2325, 0.9717, 0.1582, 0.9617, 0.1369, 0.788, 0.2246, 0.7904, 0.2284, 0.9617, 0.1369, 0.9496, 0.1167, 0.7854, 0.221, 0.788, 0.2246, 0.9496, 0.1167, 0.9355, 0.09775, 0.7824, 0.2176, 0.7854, 0.221, 0.9355, 0.09775, 0.9197, 0.08029, 0.779, 0.2146, 0.7824, 0.2176, 0.9197, 0.08029, 0.9023, 0.06448, 0.7754, 0.212, 0.779, 0.2146, 0.9023, 0.06448, 0.8833, 0.05045, 0.7716, 0.2096, 0.7754, 0.212, 0.8833, 0.05045, 0.8631, 0.03834, 0.7675, 0.2077, 0.7716, 0.2096, 0.8631, 0.03834, 0.8418, 0.02827, 0.7633, 0.2062, 0.7675, 0.2077, 0.8418, 0.02827, 0.8197, 0.02033, 0.7589, 0.2051, 0.7633, 0.2062, 0.8197, 0.02033, 0.7968, 0.01461, 0.7545, 0.2045, 0.7589, 0.2051, 0.7968, 0.01461, 0.7735, 0.01116, 0.75, 0.2042, 0.7545, 0.2045, 0.7735, 0.01116, 0.75, 0.01, 0.7455, 0.2045, 0.75, 0.2042, 0.75, 0.01, 0.7265, 0.01116, 0.7411, 0.2051, 0.7455, 0.2045, 0.7265, 0.01116, 0.7032, 0.01461, 0.7367, 0.2062, 0.7411, 0.2051, 0.7032, 0.01461, 0.6803, 0.02033, 0.7325, 0.2077, 0.7367, 0.2062, 0.6803, 0.02033, 0.6582, 0.02827, 0.7284, 0.2096, 0.7325, 0.2077, 0.6582, 0.02827, 0.6369, 0.03834, 0.7246, 0.212, 0.7284, 0.2096, 0.6369, 0.03834, 0.6167, 0.05045, 0.721, 0.2146, 0.7246, 0.212, 0.6167, 0.05045, 0.5977, 0.06448, 0.7176, 0.2176, 0.721, 0.2146, 0.5977, 0.06448, 0.5803, 0.08029, 0.7146, 0.221, 0.7176, 0.2176, 0.5803, 0.08029, 0.5645, 0.09775, 0.712, 0.2246, 0.7146, 0.221, 0.5645, 0.09775, 0.5504, 0.1167, 0.7096, 0.2284, 0.712, 0.2246, 0.5504, 0.1167, 0.5383, 0.1369, 0.7077, 0.2325, 0.7096, 0.2284, 0.5383, 0.1369, 0.5283, 0.1582, 0.7062, 0.2367, 0.7077, 0.2325, 0.5283, 0.1582, 0.5203, 0.1803, 0.7051, 0.2411, 0.7062, 0.2367, 0.5203, 0.1803, 0.5146, 0.2032, 0.7045, 0.2455, 0.7051, 0.2411, 0.5146, 0.2032, 0.5112, 0.2265, 0.7042, 0.25, 0.7045, 0.2455, 0.5112, 0.2265, 0.51, 0.25, 0.7045, 0.2545, 0.7042, 0.25, 0.51, 0.25, 0.5112, 0.2735, 0.7051, 0.2589, 0.7045, 0.2545, 0.5112, 0.2735, 0.5146, 0.2968, 0.7062, 0.2633, 0.7051, 0.2589, 0.5146, 0.2968, 0.5203, 0.3197, 0.7077, 0.2675, 0.7062, 0.2633, 0.5203, 0.3197, 0.5283, 0.3418, 0.7096, 0.2716, 0.7077, 0.2675, 0.5283, 0.3418, 0.5383, 0.3631, 0.712, 0.2754, 0.7096, 0.2716, 0.5383, 0.3631, 0.5504, 0.3833, 0.7146, 0.279, 0.712, 0.2754, 0.5504, 0.3833, 0.5645, 0.4023, 0.7176, 0.2824, 0.7146, 0.279, 0.5645, 0.4023, 0.5803, 0.4197, 0.721, 0.2854, 0.7176, 0.2824, 0.5803, 0.4197, 0.5977, 0.4355, 0.7246, 0.288, 0.721, 0.2854, 0.5977, 0.4355, 0.6167, 0.4496, 0.7284, 0.2904, 0.7246, 0.288, 0.6167, 0.4496, 0.6369, 0.4617, 0.7325, 0.2923, 0.7284, 0.2904, 0.6369, 0.4617, 0.6582, 0.4717, 0.7367, 0.2938, 0.7325, 0.2923, 0.6582, 0.4717, 0.6803, 0.4797, 0.7411, 0.2949, 0.7367, 0.2938, 0.6803, 0.4797, 0.7032, 0.4854, 0.7455, 0.2955, 0.7411, 0.2949, 0.7032, 0.4854, 0.7265, 0.4888, 0.75, 0.2958, 0.7455, 0.2955, 0.7265, 0.4888, 0.75, 0.49, 0.7716, 0.2096, 0.7675, 0.2077, 0.7675, 0.2077, 0.7716, 0.2096, 0.7062, 0.2633, 0.7077, 0.2675, 0.7077, 0.2675, 0.7062, 0.2633, 0.779, 0.2146, 0.7754, 0.212, 0.7754, 0.212, 0.779, 0.2146, 0.7077, 0.2675, 0.7096, 0.2716, 0.7096, 0.2716, 0.7077, 0.2675, 0.7754, 0.212, 0.7716, 0.2096, 0.7716, 0.2096, 0.7754, 0.212, 0.75, 0.2958, 0.7545, 0.2955, 0.7545, 0.2955, 0.75, 0.2958, 0.7096, 0.2716, 0.712, 0.2754, 0.712, 0.2754, 0.7096, 0.2716, 0.7716, 0.2096, 0.7675, 0.2077, 0.7675, 0.2077, 0.7716, 0.2096, 0.7545, 0.2955, 0.7589, 0.2949, 0.7589, 0.2949, 0.7545, 0.2955, 0.712, 0.2754, 0.7146, 0.279, 0.7146, 0.279, 0.712, 0.2754, 0.7675, 0.2077, 0.7633, 0.2062, 0.7633, 0.2062, 0.7675, 0.2077, 0.7589, 0.2949, 0.7633, 0.2938, 0.7633, 0.2938, 0.7589, 0.2949, 0.7146, 0.279, 0.7176, 0.2824, 0.7176, 0.2824, 0.7146, 0.279, 0.7633, 0.2062, 0.7589, 0.2051, 0.7589, 0.2051, 0.7633, 0.2062, 0.7633, 0.2938, 0.7675, 0.2923, 0.7675, 0.2923, 0.7633, 0.2938, 0.7176, 0.2824, 0.721, 0.2854, 0.721, 0.2854, 0.7176, 0.2824, 0.7589, 0.2051, 0.7545, 0.2045, 0.7545, 0.2045, 0.7589, 0.2051, 0.7675, 0.2923, 0.7716, 0.2904, 0.7716, 0.2904, 0.7675, 0.2923, 0.721, 0.2854, 0.7246, 0.288, 0.7246, 0.288, 0.721, 0.2854, 0.7545, 0.2045, 0.75, 0.2042, 0.75, 0.2042, 0.7545, 0.2045, 0.7716, 0.2904, 0.7754, 0.288, 0.7754, 0.288, 0.7716, 0.2904, 0.7246, 0.288, 0.7284, 0.2904, 0.7284, 0.2904, 0.7246, 0.288, 0.75, 0.2042, 0.7455, 0.2045, 0.7455, 0.2045, 0.75, 0.2042, 0.7754, 0.288, 0.779, 0.2854, 0.779, 0.2854, 0.7754, 0.288, 0.7284, 0.2904, 0.7325, 0.2923, 0.7325, 0.2923, 0.7284, 0.2904, 0.7455, 0.2045, 0.7411, 0.2051, 0.7411, 0.2051, 0.7455, 0.2045, 0.779, 0.2854, 0.7824, 0.2824, 0.7824, 0.2824, 0.779, 0.2854, 0.7325, 0.2923, 0.7367, 0.2938, 0.7367, 0.2938, 0.7325, 0.2923, 0.7411, 0.2051, 0.7367, 0.2062, 0.7367, 0.2062, 0.7411, 0.2051, 0.7824, 0.2824, 0.7854, 0.279, 0.7854, 0.279, 0.7824, 0.2824, 0.7367, 0.2938, 0.7411, 0.2949, 0.7411, 0.2949, 0.7367, 0.2938, 0.7367, 0.2062, 0.7325, 0.2077, 0.7325, 0.2077, 0.7367, 0.2062, 0.7854, 0.279, 0.788, 0.2754, 0.788, 0.2754, 0.7854, 0.279, 0.7411, 0.2949, 0.7455, 0.2955, 0.7455, 0.2955, 0.7411, 0.2949, 0.7325, 0.2077, 0.7284, 0.2096, 0.7284, 0.2096, 0.7325, 0.2077, 0.788, 0.2754, 0.7904, 0.2716, 0.7904, 0.2716, 0.788, 0.2754, 0.7455, 0.2955, 0.75, 0.2958, 0.75, 0.2958, 0.7455, 0.2955, 0.7284, 0.2096, 0.7246, 0.212, 0.7246, 0.212, 0.7284, 0.2096, 0.7904, 0.2716, 0.7923, 0.2675, 0.7923, 0.2675, 0.7904, 0.2716, 0.7246, 0.212, 0.721, 0.2146, 0.721, 0.2146, 0.7246, 0.212, 0.7923, 0.2675, 0.7938, 0.2633, 0.7938, 0.2633, 0.7923, 0.2675, 0.721, 0.2146, 0.7176, 0.2176, 0.7176, 0.2176, 0.721, 0.2146, 0.7938, 0.2633, 0.7949, 0.2589, 0.7949, 0.2589, 0.7938, 0.2633, 0.7176, 0.2176, 0.7146, 0.221, 0.7146, 0.221, 0.7176, 0.2176, 0.7949, 0.2589, 0.7955, 0.2545, 0.7955, 0.2545, 0.7949, 0.2589, 0.7146, 0.221, 0.712, 0.2246, 0.712, 0.2246, 0.7146, 0.221, 0.7955, 0.2545, 0.7958, 0.25, 0.7958, 0.25, 0.7955, 0.2545, 0.712, 0.2246, 0.7096, 0.2284, 0.7096, 0.2284, 0.712, 0.2246, 0.7958, 0.25, 0.7955, 0.2455, 0.7955, 0.2455, 0.7958, 0.25, 0.7096, 0.2284, 0.7077, 0.2325, 0.7077, 0.2325, 0.7096, 0.2284, 0.7955, 0.2455, 0.7949, 0.2411, 0.7949, 0.2411, 0.7955, 0.2455, 0.7077, 0.2325, 0.7062, 0.2367, 0.7062, 0.2367, 0.7077, 0.2325, 0.7949, 0.2411, 0.7938, 0.2367, 0.7938, 0.2367, 0.7949, 0.2411, 0.7062, 0.2367, 0.7051, 0.2411, 0.7051, 0.2411, 0.7062, 0.2367, 0.7938, 0.2367, 0.7923, 0.2325, 0.7923, 0.2325, 0.7938, 0.2367, 0.7051, 0.2411, 0.7045, 0.2455, 0.7045, 0.2455, 0.7051, 0.2411, 0.7923, 0.2325, 0.7904, 0.2284, 0.7904, 0.2284, 0.7923, 0.2325, 0.7045, 0.2455, 0.7042, 0.25, 0.7042, 0.25, 0.7045, 0.2455, 0.7904, 0.2284, 0.788, 0.2246, 0.788, 0.2246, 0.7904, 0.2284, 0.7042, 0.25, 0.7045, 0.2545, 0.7045, 0.2545, 0.7042, 0.25, 0.788, 0.2246, 0.7854, 0.221, 0.7854, 0.221, 0.788, 0.2246, 0.7045, 0.2545, 0.7051, 0.2589, 0.7051, 0.2589, 0.7045, 0.2545, 0.7854, 0.221, 0.7824, 0.2176, 0.7824, 0.2176, 0.7854, 0.221, 0.7051, 0.2589, 0.7062, 0.2633, 0.7062, 0.2633, 0.7051, 0.2589, 0.7545, 0.2955, 0.7589, 0.2949, 0.7589, 0.2949, 0.7545, 0.2955, 0.712, 0.2754, 0.7146, 0.279, 0.7146, 0.279, 0.712, 0.2754, 0.7675, 0.2077, 0.7633, 0.2062, 0.7633, 0.2062, 0.7675, 0.2077, 0.7589, 0.2949, 0.7633, 0.2938, 0.7633, 0.2938, 0.7589, 0.2949, 0.7146, 0.279, 0.7176, 0.2824, 0.7176, 0.2824, 0.7146, 0.279, 0.7633, 0.2062, 0.7589, 0.2051, 0.7589, 0.2051, 0.7633, 0.2062, 0.7633, 0.2938, 0.7675, 0.2923, 0.7675, 0.2923, 0.7633, 0.2938, 0.7176, 0.2824, 0.721, 0.2854, 0.721, 0.2854, 0.7176, 0.2824, 0.7589, 0.2051, 0.7545, 0.2045, 0.7545, 0.2045, 0.7589, 0.2051, 0.7675, 0.2923, 0.7716, 0.2904, 0.7716, 0.2904, 0.7675, 0.2923, 0.721, 0.2854, 0.7246, 0.288, 0.7246, 0.288, 0.721, 0.2854, 0.7545, 0.2045, 0.75, 0.2042, 0.75, 0.2042, 0.7545, 0.2045, 0.7716, 0.2904, 0.7754, 0.288, 0.7754, 0.288, 0.7716, 0.2904, 0.7246, 0.288, 0.7284, 0.2904, 0.7284, 0.2904, 0.7246, 0.288, 0.75, 0.2042, 0.7455, 0.2045, 0.7455, 0.2045, 0.75, 0.2042, 0.7754, 0.288, 0.779, 0.2854, 0.779, 0.2854, 0.7754, 0.288, 0.7284, 0.2904, 0.7325, 0.2923, 0.7325, 0.2923, 0.7284, 0.2904, 0.7455, 0.2045, 0.7411, 0.2051, 0.7411, 0.2051, 0.7455, 0.2045, 0.779, 0.2854, 0.7824, 0.2824, 0.7824, 0.2824, 0.779, 0.2854, 0.7325, 0.2923, 0.7367, 0.2938, 0.7367, 0.2938, 0.7325, 0.2923, 0.7411, 0.2051, 0.7367, 0.2062, 0.7367, 0.2062, 0.7411, 0.2051, 0.7824, 0.2824, 0.7854, 0.279, 0.7854, 0.279, 0.7824, 0.2824, 0.7367, 0.2938, 0.7411, 0.2949, 0.7411, 0.2949, 0.7367, 0.2938, 0.7367, 0.2062, 0.7325, 0.2077, 0.7325, 0.2077, 0.7367, 0.2062, 0.7854, 0.279, 0.788, 0.2754, 0.788, 0.2754, 0.7854, 0.279, 0.7411, 0.2949, 0.7455, 0.2955, 0.7455, 0.2955, 0.7411, 0.2949, 0.7325, 0.2077, 0.7284, 0.2096, 0.7284, 0.2096, 0.7325, 0.2077, 0.788, 0.2754, 0.7904, 0.2716, 0.7904, 0.2716, 0.788, 0.2754, 0.7455, 0.2955, 0.75, 0.2958, 0.75, 0.2958, 0.7455, 0.2955, 0.7284, 0.2096, 0.7246, 0.212, 0.7246, 0.212, 0.7284, 0.2096, 0.7904, 0.2716, 0.7923, 0.2675, 0.7923, 0.2675, 0.7904, 0.2716, 0.7246, 0.212, 0.721, 0.2146, 0.721, 0.2146, 0.7246, 0.212, 0.7923, 0.2675, 0.7938, 0.2633, 0.7938, 0.2633, 0.7923, 0.2675, 0.721, 0.2146, 0.7176, 0.2176, 0.7176, 0.2176, 0.721, 0.2146, 0.7938, 0.2633, 0.7949, 0.2589, 0.7949, 0.2589, 0.7938, 0.2633, 0.7176, 0.2176, 0.7146, 0.221, 0.7146, 0.221, 0.7176, 0.2176, 0.7949, 0.2589, 0.7955, 0.2545, 0.7955, 0.2545, 0.7949, 0.2589, 0.7146, 0.221, 0.712, 0.2246, 0.712, 0.2246, 0.7146, 0.221, 0.7955, 0.2545, 0.7958, 0.25, 0.7958, 0.25, 0.7955, 0.2545, 0.712, 0.2246, 0.7096, 0.2284, 0.7096, 0.2284, 0.712, 0.2246, 0.7958, 0.25, 0.7955, 0.2455, 0.7955, 0.2455, 0.7958, 0.25, 0.7096, 0.2284, 0.7077, 0.2325, 0.7077, 0.2325, 0.7096, 0.2284, 0.7955, 0.2455, 0.7949, 0.2411, 0.7949, 0.2411, 0.7955, 0.2455, 0.7077, 0.2325, 0.7062, 0.2367, 0.7062, 0.2367, 0.7077, 0.2325, 0.7949, 0.2411, 0.7938, 0.2367, 0.7938, 0.2367, 0.7949, 0.2411, 0.7062, 0.2367, 0.7051, 0.2411, 0.7051, 0.2411, 0.7062, 0.2367, 0.7938, 0.2367, 0.7923, 0.2325, 0.7923, 0.2325, 0.7938, 0.2367, 0.7051, 0.2411, 0.7045, 0.2455, 0.7045, 0.2455, 0.7051, 0.2411, 0.7923, 0.2325, 0.7904, 0.2284, 0.7904, 0.2284, 0.7923, 0.2325, 0.7045, 0.2455, 0.7042, 0.25, 0.7042, 0.25, 0.7045, 0.2455, 0.7904, 0.2284, 0.788, 0.2246, 0.788, 0.2246, 0.7904, 0.2284, 0.7042, 0.25, 0.7045, 0.2545, 0.7045, 0.2545, 0.7042, 0.25, 0.788, 0.2246, 0.7854, 0.221, 0.7854, 0.221, 0.788, 0.2246, 0.7045, 0.2545, 0.7051, 0.2589, 0.7051, 0.2589, 0.7045, 0.2545, 0.7854, 0.221, 0.7824, 0.2176, 0.7824, 0.2176, 0.7854, 0.221, 0.7051, 0.2589, 0.7062, 0.2633, 0.7062, 0.2633, 0.7051, 0.2589, 0.7824, 0.2176, 0.779, 0.2146, 0.779, 0.2146, 0.7824, 0.2176, 0.7062, 0.2633, 0.7077, 0.2675, 0.7077, 0.2675, 0.7062, 0.2633, 0.779, 0.2146, 0.7754, 0.212, 0.7754, 0.212, 0.779, 0.2146, 0.7077, 0.2675, 0.7096, 0.2716, 0.7096, 0.2716, 0.7077, 0.2675, 0.7754, 0.212, 0.7716, 0.2096, 0.7716, 0.2096, 0.7754, 0.212, 0.75, 0.2958, 0.7545, 0.2955, 0.7545, 0.2955, 0.75, 0.2958, 0.7096, 0.2716, 0.712, 0.2754, 0.712, 0.2754, 0.7096, 0.2716])
me_cylinder.materials.append(mat_top)
me_cylinder.materials.append(mat_pole)
me_cylinder.update()

# ---- objects
ob_cube = bpy.data.objects.new('Cube', me_cube)
ob_cylinder = bpy.data.objects.new('Cylinder', me_cylinder)

# ---- transforms, parenting, visibility, modifiers, constraints
ob_cube.location = (0.0, 0.0, 0.0)
ob_cube.lock_rotations_4d = False
ob_cube.empty_display_type = 'ARROWS'
ob_cube.lineart.crease_threshold = 0.0
_vg = ob_cube.vertex_groups.new(name='bevel')
_m = ob_cube.modifiers.new('Bevel', 'BEVEL')
_m.width = 0.05
_m.width_pct = 0.05
_m.segments = 2
_m.limit_method = 'VGROUP'
_m.vertex_group = 'Group'
_m.harden_normals = True
ob_cylinder.location = (0.0, -0.2, -0.04977)
_m = ob_cylinder.modifiers.new('Bevel', 'BEVEL')
_m.width = 0.02
_m.width_pct = 0.02
_m.harden_normals = True

# ---- collection membership
col_collection.objects.link(ob_cube)
col_collection.objects.link(ob_cylinder)

# ---- scene / render settings (as saved in the file)
scene.frame_start = 1; scene.frame_end = 250; scene.frame_set(1)
scene.render.engine = 'BLENDER_EEVEE_NEXT'
scene.cycles.sampling_pattern = 'TABULATED_SOBOL'
scene.cycles.use_light_tree = False
scene.view_settings.view_transform = 'Filmic'
bpy.context.view_layer.update()

# ---- added for rendering (the .blend has no active camera and no usable light): camera, sun
cam_auto = bpy.data.cameras.new('AutoCamera')
cam_auto.lens = 50.0
cam_auto.sensor_width = 36.0
cam_auto.clip_end = 1000.0
ob_auto_camera = bpy.data.objects.new('AutoCamera', cam_auto)
scene.collection.objects.link(ob_auto_camera)
ob_auto_camera.location = (17.0728, -25.2374, 14.9083)
ob_auto_camera.rotation_euler = (1.09748, -7.21219e-08, 0.694738)
scene.camera = ob_auto_camera
light_auto_sun = bpy.data.lights.new('AutoSun', 'SUN')
light_auto_sun.energy = 3.0
light_auto_sun.angle = 0.0523599
ob_auto_sun = bpy.data.objects.new('AutoSun', light_auto_sun)
scene.collection.objects.link(ob_auto_sun)
ob_auto_sun.rotation_euler = (0.872665, 0.174533, 0.523599)
bpy.context.view_layer.update()
